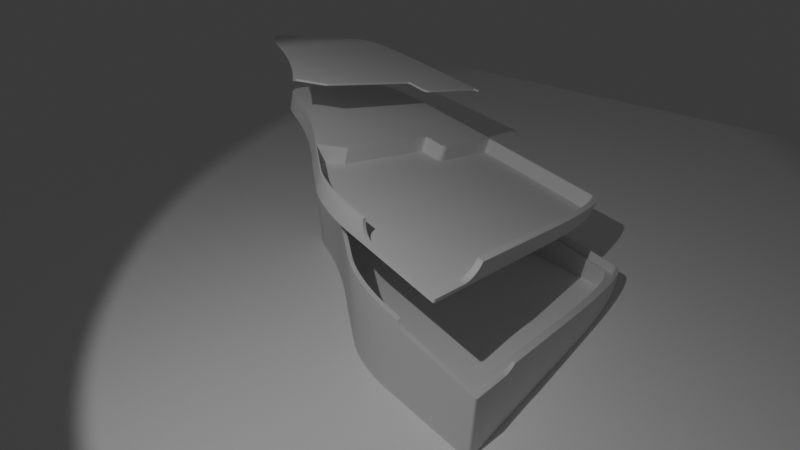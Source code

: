 # Source: case_viz.blend  (saved by Blender 4.3.34; exported with 4.5.12 LTS)
import bpy
from mathutils import Matrix  # noqa: F401  (used for matrix-valued properties, if any)

bpy.ops.wm.read_factory_settings(use_empty=True)
scene = bpy.context.scene
scene.name = 'Scene'

# ---- collections
col_collection = bpy.data.collections.new('Collection'); scene.collection.children.link(col_collection)

# ---- materials (node trees are filled in below, after node groups)
mat_material_007 = bpy.data.materials.new('Material.007')

# ---- material node trees
mat_material_007.use_nodes = True; mat_material_007.node_tree.nodes.clear()
_N = mat_material_007.node_tree.nodes; _L = mat_material_007.node_tree.links
n0 = _N.new('ShaderNodeBsdfPrincipled'); n0.name = 'Principled BSDF'; n0.location = (10, 300)
n0.inputs[0].default_value = (1.0, 1.0, 1.0, 1.0)
n1 = _N.new('ShaderNodeOutputMaterial'); n1.name = 'Material Output'; n1.location = (300, 300)
_L.new(n0.outputs[0], n1.inputs[0])
n1.is_active_output = True

# ---- world
world_world = bpy.data.worlds.new('World'); scene.world = world_world
world_world.use_nodes = True; world_world.node_tree.nodes.clear()
_N = world_world.node_tree.nodes; _L = world_world.node_tree.links
n0 = _N.new('ShaderNodeOutputWorld'); n0.name = 'World Output'; n0.location = (300, 300)
n1 = _N.new('ShaderNodeBackground'); n1.name = 'Background'; n1.location = (10, 300)
n1.inputs[0].default_value = (0.05088, 0.05088, 0.05088, 1.0)
_L.new(n1.outputs[0], n0.inputs[0])
n0.is_active_output = True
world_world.color = (0.05088, 0.05088, 0.05088)
world_world.sun_shadow_jitter_overblur = 0.0

# ---- cameras
cam_camera = bpy.data.cameras.new('Camera')
cam_camera.clip_start = 100.0
cam_camera.lens = 30.0
cam_camera.sensor_width = 50.0
cam_camera.ortho_scale = 7.314
cam_camera.show_limits = True
cam_camera.dof.use_dof = True

# ---- lights
light_light = bpy.data.lights.new('Light', 'SPOT')
light_light.energy = 5e+05
light_light.shadow_soft_size = 1.0
light_light.spot_size = 1.309

# ---- meshes
me_choc_stand = bpy.data.meshes.new('choc_stand')
me_choc_stand.from_pydata([(13.42, -41.67, 44.82), (15.61, -40.96, 45.18), (13.45, -40.96, 45.56), (15.48, -41.67, 44.46), (13.46, -40.35, 46.38), (15.86, -40.01, 46.59), (13.47, -40.01, 47.01), (15.75, -40.35, 45.98), (13.4, -42.46, 44.18), (15.28, -43.33, 43.31), (15.37, -42.46, 43.83), (13.37, -43.33, 43.64), (13.34, -44.26, 43.22), (15.15, -45.23, 42.6), (15.2, -44.26, 42.89), (13.31, -45.23, 42.92), (12.28, -79.1, 37.04), (14.2, -76.36, 37.19), (15.16, -78.22, 36.69), (30.65, -80.1, 33.62), (30.7, -78.22, 33.95), (13.3, -80.1, 36.68), (15.15, -78.22, 36.69), (14.98, -78.21, 36.72), (14.39, -77.88, 36.88), (14.3, -77.74, 36.92), (14.22, -77.59, 36.97), (14.18, -77.43, 37.0), (14.8, -78.16, 36.76), (14.8, -78.16, 36.76), (14.65, -78.09, 36.8), (14.51, -78.0, 36.84), (14.51, -77.99, 36.84), (14.39, -77.88, 36.88), (14.29, -77.74, 36.93), (14.23, -77.59, 36.96), (14.18, -77.43, 37.0), (14.17, -77.26, 37.03), (13.11, -80.09, 36.71), (12.94, -80.04, 36.75), (12.78, -79.97, 36.79), (12.64, -79.87, 36.84), (12.52, -79.75, 36.88), (12.4, -79.6, 36.93), (12.5, -79.73, 36.88), (12.33, -79.44, 36.97), (12.29, -79.28, 37.0), (34.64, -80.1, 34.2), (35.6, -78.54, 34.92), (34.69, -78.44, 34.49), (35.56, -80.1, 34.65), (36.41, -80.1, 35.22), (36.99, -78.76, 35.92), (36.45, -78.67, 35.47), (36.95, -80.1, 35.69), (31.66, -80.1, 33.57), (31.72, -78.25, 33.89), (32.73, -78.29, 33.97), (33.67, -80.1, 33.86), (33.73, -78.36, 34.17), (32.68, -80.1, 33.65), (152.7, 40.46, 0.0), (155.6, 40.73, 0.0), (155.6, 36.73, 0.0), (152.7, 36.66, 0.0), (155.6, 32.54, 0.0), (152.7, 44.08, 0.0), (152.6, 28.47, 0.0), (155.5, 28.14, 0.0), (152.6, 24.08, 0.0), (155.5, 23.53, 0.0), (152.5, 19.48, 0.0), (155.4, 18.7, 0.0), (155.6, 44.53, 0.0), (152.5, 14.68, 0.0), (155.4, 13.66, 0.0), (152.7, 47.52, 0.0), (152.4, 9.658, 0.0), (155.3, 8.386, 0.0), (152.7, 32.66, 0.0), (152.3, 4.422, 0.0), (155.2, 2.888, 0.0), (152.3, -1.037, 0.0), (155.1, -2.843, 0.0), (155.6, 48.15, 0.0), (152.6, 50.79, 0.0), (152.5, 53.88, 0.0), (155.5, 51.57, 0.0), (155.4, 54.82, 0.0), (152.5, 56.8, 0.0), (155.4, 57.89, 0.0), (152.3, 59.57, 0.0), (152.2, 62.17, 0.0), (155.2, 60.79, 0.0), (155.1, 63.52, 0.0), (150.2, -68.93, 0.0), (153.0, -74.13, 0.0), (152.0, 64.62, 0.0), (149.3, -69.95, 0.0), (152.0, -75.2, 0.0), (149.3, -76.21, 0.0), (146.7, -70.91, 0.0), (145.0, -77.15, 0.0), (142.6, -71.8, 0.0), (139.3, -77.98, 0.0), (137.2, -72.6, 0.0), (132.4, -78.7, 0.0), (130.6, -73.28, 0.0), (124.4, -79.29, 0.0), (122.9, -73.84, 0.0), (115.4, -79.73, 0.0), (114.4, -74.26, 0.0), (105.7, -80.01, 0.0), (105.2, -74.53, 0.0), (95.36, -80.1, 0.0), (95.32, -74.62, 0.0), (17.17, -74.62, 0.0), (18.4, -20.19, 0.0), (14.59, -22.96, 0.0), (15.32, -19.01, 0.0), (14.05, -27.17, 0.0), (17.58, -28.44, 0.0), (13.73, -31.62, 0.0), (13.3, -80.1, 0.0), (16.99, -74.6, 0.0), (16.83, -74.56, 0.0), (16.67, -74.49, 0.0), (12.28, -79.1, 0.0), (16.54, -74.4, 0.0), (16.42, -74.28, 0.0), (16.41, -74.27, 0.0), (16.31, -74.14, 0.0), (16.25, -73.99, 0.0), (16.2, -73.83, 0.0), (16.19, -73.66, 0.0), (13.11, -80.09, 0.0), (12.94, -80.04, 0.0), (12.78, -79.97, 0.0), (12.64, -79.87, 0.0), (12.52, -79.75, 0.0), (12.4, -79.6, 0.0), (12.5, -79.73, 0.0), (12.33, -79.44, 0.0), (12.29, -79.28, 0.0), (154.9, 66.1, 0.0), (151.9, 66.92, 0.0), (154.7, 68.52, 0.0), (151.6, 69.08, 0.0), (154.5, 70.78, 0.0), (151.4, 71.1, 0.0), (154.2, 72.9, 0.0), (151.1, 72.99, 0.0), (154.0, 74.88, 0.0), (150.8, 74.74, 0.0), (153.6, 76.73, 0.0), (150.5, 76.37, 0.0), (153.3, 78.44, 0.0), (150.1, 77.88, 0.0), (152.9, 80.02, 0.0), (149.7, 79.28, 0.0), (152.5, 81.49, 0.0), (149.3, 80.56, 0.0), (152.0, 82.83, 0.0), (148.8, 81.73, 0.0), (151.5, 84.06, 0.0), (148.2, 82.81, 0.0), (150.9, 85.19, 0.0), (147.7, 83.78, 0.0), (150.3, 86.22, 0.0), (147.1, 84.66, 0.0), (149.7, 87.14, 0.0), (146.4, 85.46, 0.0), (149.0, 87.98, 0.0), (149.0, 87.99, 0.0), (146.4, 85.48, 0.0), (148.2, 88.74, 0.0), (145.7, 86.19, 0.0), (147.5, 89.4, 0.0), (144.9, 86.82, 0.0), (146.6, 89.99, 0.0), (144.1, 87.38, 0.0), (145.7, 90.5, 0.0), (143.3, 87.86, 0.0), (144.8, 90.95, 0.0), (143.8, 91.33, 0.0), (142.4, 88.29, 0.0), (142.7, 91.65, 0.0), (141.4, 88.65, 0.0), (141.6, 91.92, 0.0), (140.4, 88.96, 0.0), (140.4, 92.14, 0.0), (139.4, 89.21, 0.0), (139.2, 92.32, 0.0), (138.3, 89.42, 0.0), (137.9, 92.45, 0.0), (137.1, 89.59, 0.0), (136.5, 92.56, 0.0), (135.8, 89.72, 0.0), (135.1, 92.63, 0.0), (134.5, 89.82, 0.0), (133.6, 92.68, 0.0), (133.2, 89.89, 0.0), (132.1, 92.71, 0.0), (131.8, 89.94, 0.0), (130.4, 92.72, 0.0), (130.3, 89.97, 0.0), (128.7, 92.73, 0.0), (128.7, 89.98, 0.0), (127.1, 89.99, 0.0), (127.0, 92.73, 0.0), (125.4, 89.99, 0.0), (121.7, 92.73, 0.0), (120.4, 89.99, 0.0), (116.8, 92.73, 0.0), (115.7, 89.98, 0.0), (112.2, 92.71, 0.0), (111.3, 89.97, 0.0), (107.9, 92.69, 0.0), (107.2, 89.95, 0.0), (103.9, 92.65, 0.0), (103.4, 89.91, 0.0), (100.1, 92.6, 0.0), (99.88, 89.86, 0.0), (96.7, 92.52, 0.0), (96.6, 89.79, 0.0), (93.51, 92.41, 0.0), (93.56, 89.69, 0.0), (90.76, 89.56, 0.0), (90.57, 92.28, 0.0), (88.18, 89.4, 0.0), (87.86, 92.11, 0.0), (85.82, 89.2, 0.0), (85.38, 91.91, 0.0), (83.65, 88.97, 0.0), (83.11, 91.66, 0.0), (81.68, 88.7, 0.0), (81.04, 91.38, 0.0), (79.88, 88.37, 0.0), (79.15, 91.04, 0.0), (78.25, 88.0, 0.0), (77.44, 90.65, 0.0), (76.77, 87.58, 0.0), (75.89, 90.2, 0.0), (74.48, 89.7, 0.0), (75.44, 87.1, 0.0), (73.22, 89.13, 0.0), (74.24, 86.56, 0.0), (72.08, 88.5, 0.0), (73.15, 85.96, 0.0), (71.06, 87.79, 0.0), (72.18, 85.28, 0.0), (70.13, 87.02, 0.0), (71.3, 84.54, 0.0), (69.3, 86.16, 0.0), (70.5, 83.73, 0.0), (68.54, 85.22, 0.0), (69.78, 82.84, 0.0), (67.21, 83.09, 0.0), (69.12, 81.86, 0.0), (66.6, 81.88, 0.0), (68.51, 80.8, 0.0), (66.03, 80.58, 0.0), (67.93, 79.66, 0.0), (67.85, 84.2, 0.0), (65.47, 79.18, 0.0), (67.39, 78.42, 0.0), (66.86, 77.08, 0.0), (64.92, 77.68, 0.0), (66.33, 75.65, 0.0), (64.35, 76.07, 0.0), (65.79, 74.12, 0.0), (63.77, 74.35, 0.0), (65.24, 72.48, 0.0), (63.15, 72.51, 0.0), (64.65, 70.73, 0.0), (62.49, 70.55, 0.0), (64.02, 68.87, 0.0), (61.77, 68.48, 0.0), (63.33, 66.89, 0.0), (60.98, 66.27, 0.0), (62.58, 64.79, 0.0), (60.11, 63.94, 0.0), (61.75, 62.57, 0.0), (59.15, 61.47, 0.0), (60.83, 60.22, 0.0), (58.08, 58.87, 0.0), (59.81, 57.74, 0.0), (56.89, 56.12, 0.0), (58.68, 55.12, 0.0), (55.57, 53.24, 0.0), (57.42, 52.37, 0.0), (56.03, 49.48, 0.0), (54.1, 50.2, 0.0), (54.49, 46.44, 0.0), (52.49, 47.01, 0.0), (52.79, 43.26, 0.0), (50.7, 43.67, 0.0), (50.92, 39.92, 0.0), (48.74, 40.16, 0.0), (48.86, 36.43, 0.0), (46.58, 36.5, 0.0), (46.62, 32.78, 0.0), (44.22, 32.66, 0.0), (44.16, 28.97, 0.0), (41.65, 28.66, 0.0), (41.49, 24.99, 0.0), (38.84, 24.48, 0.0), (38.59, 20.84, 0.0), (35.8, 20.13, 0.0), (25.07, -0.08836, 0.0), (21.6, -1.848, 0.0), (24.03, -1.98, 0.0), (22.96, -4.23, 0.0), (20.5, -3.835, 0.0), (21.9, -6.817, 0.0), (19.38, -6.196, 0.0), (20.88, -9.726, 0.0), (17.19, -11.97, 0.0), (19.93, -12.94, 0.0), (16.2, -15.34, 0.0), (19.09, -16.43, 0.0), (18.26, -8.913, 0.0), (17.88, -24.2, 0.0), (79.15, 91.04, 58.89), (77.44, 90.65, 59.12), (75.89, 90.2, 59.32), (74.48, 89.7, 59.47), (73.22, 89.13, 59.59), (72.08, 88.5, 59.68), (71.06, 87.79, 59.74), (70.13, 87.02, 59.76), (69.3, 86.16, 59.75), (68.54, 85.22, 59.72), (67.85, 84.2, 59.66), (67.21, 83.09, 59.57), (66.6, 81.88, 59.46), (66.03, 80.58, 59.33), (65.47, 79.18, 59.18), (64.92, 77.68, 59.01), (64.35, 76.07, 58.82), (63.77, 74.35, 58.61), (63.15, 72.51, 58.39), (62.49, 70.55, 58.16), (61.77, 68.48, 57.91), (60.98, 66.27, 57.66), (60.11, 63.94, 57.39), (59.15, 61.47, 57.12), (58.08, 58.87, 56.85), (56.89, 56.12, 56.56), (55.57, 53.24, 56.28), (54.1, 50.2, 55.99), (52.49, 47.01, 55.71), (50.7, 43.67, 55.42), (48.74, 40.16, 55.14), (46.58, 36.5, 54.87), (44.22, 32.66, 54.6), (41.65, 28.66, 54.33), (38.84, 24.48, 54.08), (35.8, 20.13, 53.84), (21.6, -1.848, 52.41), (20.5, -3.835, 52.24), (19.38, -6.196, 52.02), (18.26, -8.913, 51.73), (17.19, -11.97, 51.37), (16.2, -15.34, 50.94), (15.32, -19.01, 50.44), (14.59, -22.96, 49.86), (14.05, -27.17, 49.2), (13.73, -31.62, 48.46), (68.74, -80.1, 30.08), (95.36, -80.1, 25.39), (105.7, -80.01, 23.59), (115.4, -79.73, 21.92), (124.4, -79.29, 20.42), (132.4, -78.7, 19.11), (139.3, -77.98, 18.02), (145.0, -77.15, 17.16), (149.3, -76.21, 16.58), (152.0, -75.2, 16.28), (153.0, -74.13, 16.3), (155.1, -2.843, 28.68), (155.2, 2.888, 29.69), (155.2, 3.833, 29.86), (155.3, 8.386, 30.66), (155.4, 13.66, 31.59), (155.4, 18.7, 32.48), (155.5, 23.53, 33.34), (155.5, 28.14, 34.16), (155.6, 32.54, 34.94), (155.6, 36.73, 35.69), (155.6, 40.73, 36.4), (155.6, 44.53, 37.08), (155.6, 48.15, 37.74), (155.5, 51.57, 38.36), (155.4, 54.82, 38.95), (155.4, 57.89, 39.52), (155.2, 60.79, 40.06), (155.1, 63.52, 40.57), (154.9, 66.1, 41.06), (154.7, 68.52, 41.53), (154.5, 70.78, 41.98), (154.2, 72.9, 42.4), (154.0, 74.88, 42.81), (153.6, 76.73, 43.19), (153.3, 78.44, 43.56), (152.9, 80.02, 43.91), (152.5, 81.49, 44.25), (152.0, 82.83, 44.58), (151.5, 84.06, 44.89), (150.9, 85.19, 45.19), (150.3, 86.22, 45.48), (149.7, 87.14, 45.76), (149.0, 87.98, 46.03), (149.0, 87.99, 46.03), (148.2, 88.74, 46.3), (147.5, 89.4, 46.55), (146.6, 89.99, 46.81), (145.7, 90.5, 47.05), (144.8, 90.95, 47.3), (143.8, 91.33, 47.54), (142.7, 91.65, 47.79), (141.6, 91.92, 48.03), (140.4, 92.14, 48.28), (139.2, 92.32, 48.53), (137.9, 92.45, 48.78), (136.5, 92.56, 49.04), (135.1, 92.63, 49.3), (133.6, 92.68, 49.58), (132.1, 92.71, 49.86), (130.4, 92.72, 50.15), (128.7, 92.73, 50.45), (127.0, 92.73, 50.76), (121.7, 92.73, 51.69), (116.8, 92.73, 52.56), (112.2, 92.71, 53.37), (107.9, 92.69, 54.12), (103.9, 92.65, 54.82), (100.1, 92.6, 55.47), (96.7, 92.52, 56.06), (93.51, 92.41, 56.6), (90.57, 92.28, 57.1), (87.86, 92.11, 57.55), (85.38, 91.91, 57.95), (83.11, 91.66, 58.3), (81.04, 91.38, 58.62), (78.25, 88.0, 53.35), (78.71, 88.11, 53.29), (78.4, 88.04, 53.33), (79.88, 88.37, 53.13), (76.77, 87.58, 53.53), (76.62, 87.52, 53.55), (76.16, 87.36, 53.6), (75.44, 87.1, 53.68), (74.42, 86.64, 53.78), (74.24, 86.56, 53.8), (73.53, 86.17, 53.85), (73.15, 85.96, 53.88), (72.18, 85.28, 53.93), (71.3, 84.54, 53.96), (70.5, 83.73, 53.95), (70.47, 83.69, 53.95), (69.78, 82.84, 53.92), (69.29, 82.11, 53.87), (69.12, 81.86, 53.86), (68.99, 81.65, 53.84), (68.51, 80.8, 53.78), (68.23, 80.26, 53.73), (68.08, 79.96, 53.7), (67.93, 79.66, 53.67), (67.44, 78.53, 53.56), (67.39, 78.42, 53.55), (67.34, 78.3, 53.54), (66.86, 77.08, 53.4), (66.75, 76.8, 53.37), (66.68, 76.61, 53.35), (66.33, 75.65, 53.24), (66.11, 75.02, 53.17), (66.05, 74.84, 53.15), (65.79, 74.12, 53.06), (65.47, 73.16, 52.95), (65.41, 72.99, 52.93), (65.24, 72.48, 52.86), (64.8, 71.2, 52.71), (64.75, 71.04, 52.69), (64.65, 70.73, 52.65), (64.11, 69.13, 52.46), (64.06, 68.98, 52.45), (64.02, 68.87, 52.43), (63.35, 66.95, 52.21), (63.33, 66.89, 52.2), (63.3, 66.81, 52.19), (62.58, 64.79, 51.96), (62.53, 64.65, 51.94), (62.48, 64.51, 51.92), (61.75, 62.57, 51.7), (61.62, 62.22, 51.67), (61.56, 62.09, 51.65), (61.04, 60.76, 51.5), (60.83, 60.22, 51.45), (60.02, 58.23, 51.23), (60.0, 58.19, 51.23), (59.81, 57.74, 51.18), (58.85, 55.53, 50.95), (58.83, 55.48, 50.95), (58.68, 55.12, 50.91), (57.56, 52.68, 50.67), (57.54, 52.64, 50.67), (57.42, 52.37, 50.64), (56.13, 49.69, 50.39), (56.11, 49.64, 50.39), (56.03, 49.48, 50.37), (54.54, 46.55, 50.11), (54.52, 46.5, 50.1), (54.49, 46.44, 50.1), (52.79, 43.26, 49.83), (52.79, 43.26, 49.83), (52.76, 43.21, 49.82), (50.92, 39.92, 49.56), (50.85, 39.82, 49.55), (50.82, 39.76, 49.55), (48.86, 36.43, 49.3), (48.73, 36.21, 49.28), (48.7, 36.16, 49.28), (48.66, 36.11, 49.27), (46.62, 32.78, 49.04), (46.37, 32.39, 49.01), (46.33, 32.34, 49.01), (44.16, 28.97, 48.79), (44.16, 28.97, 53.94), (46.14, 32.04, 54.09), (46.5, 32.61, 54.18), (46.02, 31.85, 54.06), (44.16, 28.97, 53.87), (43.82, 28.46, 48.76), (41.49, 24.99, 48.55), (43.6, 28.13, 53.73), (43.48, 27.95, 53.7), (41.49, 24.99, 53.7), (41.49, 24.99, 53.52), (41.09, 24.41, 48.52), (38.59, 20.84, 48.32), (40.84, 24.06, 53.38), (40.71, 23.87, 53.35), (38.59, 20.84, 53.47), (38.59, 20.84, 53.18), (38.16, 20.17, 48.27), (37.59, 19.28, 48.22), (25.07, -0.08836, 46.95), (37.9, 19.77, 53.31), (37.76, 19.55, 53.33), (25.07, -0.08836, 52.11), (25.07, -0.08836, 52.06), (24.03, -1.98, 46.8), (24.98, -0.2428, 52.1), (23.94, -2.159, 46.78), (22.96, -4.23, 46.58), (21.9, -6.817, 46.31), (20.88, -9.726, 45.97), (19.93, -12.94, 45.56), (19.27, -15.67, 45.19), (19.09, -16.43, 45.08), (18.56, -19.3, 44.66), (18.4, -20.19, 44.53), (18.01, -23.2, 44.06), (17.88, -24.2, 43.9), (17.66, -27.33, 43.38), (17.58, -28.44, 43.2), (17.48, -31.66, 42.64), (16.19, -73.66, 35.35), (16.2, -73.83, 35.31), (16.25, -73.99, 35.28), (16.31, -74.14, 35.24), (16.41, -74.27, 35.2), (16.42, -74.28, 35.19), (16.54, -74.4, 35.15), (16.67, -74.49, 35.11), (16.83, -74.56, 35.07), (16.99, -74.6, 35.04), (17.17, -74.62, 35.0), (90.3, -74.62, 22.11), (90.7, -74.62, 22.04), (91.04, -74.62, 21.98), (91.33, -74.62, 21.93), (92.25, -74.62, 21.76), (93.39, -74.62, 21.56), (95.32, -74.62, 21.22), (89.82, -74.62, 22.19), (105.2, -74.53, 19.5), (97.88, -74.59, 20.77), (107.6, -74.46, 19.09), (114.4, -74.26, 17.92), (122.9, -73.84, 16.49), (116.7, -74.15, 17.53), (125.1, -73.68, 16.13), (130.6, -73.28, 15.24), (137.2, -72.6, 14.2), (132.7, -73.06, 14.91), (139.2, -72.3, 13.9), (142.6, -71.8, 13.39), (146.7, -70.91, 12.83), (149.3, -69.95, 12.55), (150.2, -68.93, 12.57), (152.2, -1.55, 24.27), (152.3, -1.037, 24.36), (152.2, -1.623, 24.25), (152.2, -1.696, 24.24), (152.2, -1.77, 24.23), (152.2, -4.455, 23.76), (152.1, -4.966, 23.67), (152.1, -5.697, 23.55), (152.1, -6.798, 23.36), (152.0, -8.587, 23.05), (151.9, -11.81, 22.49), (152.3, 4.052, 25.25), (152.3, 4.422, 25.32), (152.3, 3.981, 25.24), (152.4, 9.358, 26.19), (152.4, 9.658, 26.24), (152.5, 14.51, 27.1), (152.5, 14.68, 27.13), (152.5, 14.44, 27.09), (152.5, 19.44, 27.97), (152.5, 19.48, 27.98), (152.5, 19.38, 27.96), (152.6, 24.08, 28.79), (152.6, 24.16, 28.81), (152.6, 28.47, 29.57), (152.6, 24.09, 28.8), (152.6, 28.66, 29.61), (152.7, 32.66, 30.32), (152.6, 28.6, 29.6), (152.7, 32.96, 30.37), (152.7, 36.66, 31.03), (152.7, 32.9, 30.36), (152.7, 37.06, 31.1), (152.7, 40.46, 31.71), (152.7, 37.01, 31.09), (152.7, 40.96, 31.8), (152.7, 44.08, 32.36), (152.7, 40.91, 31.79), (152.7, 46.13, 32.73), (152.7, 47.52, 32.98), (152.7, 44.67, 32.47), (152.7, 44.63, 32.46), (152.6, 49.72, 33.38), (152.6, 50.79, 33.57), (152.6, 49.55, 33.35), (152.6, 53.16, 34.01), (152.5, 53.88, 34.14), (152.6, 52.96, 33.97), (152.5, 56.22, 34.57), (152.5, 56.8, 34.68), (152.4, 59.36, 35.15), (152.3, 59.57, 35.19), (152.4, 59.11, 35.11), (152.2, 62.08, 35.67), (152.2, 62.17, 35.68), (152.0, 64.62, 36.15), (152.0, 64.97, 36.22), (151.9, 66.92, 36.6), (152.0, 64.64, 36.15), (151.8, 67.37, 36.68), (151.6, 69.08, 37.02), (151.6, 69.76, 37.15), (151.4, 71.1, 37.42), (151.6, 69.63, 37.13), (151.3, 72.01, 37.61), (151.1, 72.99, 37.81), (151.3, 71.87, 37.58), (150.9, 74.13, 38.05), (150.8, 74.74, 38.18), (151.0, 73.98, 38.02), (150.5, 76.14, 38.48), (150.5, 76.37, 38.53), (150.6, 75.97, 38.44), (150.1, 77.84, 38.86), (150.1, 77.88, 38.87), (150.0, 78.26, 38.95), (149.7, 79.28, 39.19), (150.1, 78.04, 38.9), (149.4, 80.13, 39.39), (149.3, 80.56, 39.5), (149.5, 79.87, 39.33), (148.8, 81.64, 39.77), (148.8, 81.73, 39.79), (148.6, 81.99, 39.86), (148.2, 82.81, 40.08), (147.9, 83.47, 40.26), (147.7, 83.78, 40.35), (147.5, 84.01, 40.42), (147.1, 84.66, 40.62), (146.4, 85.46, 40.88), (146.4, 85.48, 40.88), (146.0, 85.89, 41.03), (145.7, 86.19, 41.13), (144.9, 86.82, 41.38), (144.1, 87.38, 41.62), (144.1, 87.39, 41.63), (143.3, 87.86, 41.86), (143.0, 87.99, 41.93), (142.4, 88.29, 42.09), (141.6, 88.6, 42.29), (141.4, 88.65, 42.32), (141.1, 88.75, 42.4), (140.4, 88.96, 42.56), (139.4, 89.21, 42.79), (139.8, 89.11, 42.7), (139.5, 89.19, 42.77), (138.3, 89.42, 43.02), (137.9, 89.47, 43.1), (137.1, 89.59, 43.26), (138.1, 89.44, 43.04), (136.5, 89.65, 43.36), (135.8, 89.72, 43.5), (134.9, 89.79, 43.67), (134.5, 89.82, 43.75), (135.2, 89.77, 43.63), (133.2, 89.89, 44.0), (133.5, 89.87, 43.94), (133.3, 89.88, 43.98), (131.8, 89.94, 44.26), (131.8, 89.94, 44.26), (131.6, 89.94, 44.29), (130.3, 89.97, 44.53), (129.9, 89.97, 44.6), (130.0, 89.97, 44.57), (128.7, 89.98, 44.8), (127.9, 89.98, 44.94), (127.1, 89.99, 45.09), (128.1, 89.98, 44.92), (128.2, 89.98, 44.89), (125.4, 89.99, 45.39), (122.8, 89.99, 45.85), (123.1, 89.99, 45.8), (122.9, 89.99, 45.83), (120.4, 89.99, 46.27), (117.9, 89.98, 46.71), (115.7, 89.98, 47.1), (118.0, 89.98, 46.69), (118.2, 89.98, 46.66), (113.4, 89.98, 47.5), (111.3, 89.97, 47.87), (113.6, 89.98, 47.48), (109.2, 89.96, 48.24), (107.2, 89.95, 48.59), (109.4, 89.96, 48.21), (105.0, 89.93, 48.97), (103.4, 89.91, 49.25), (101.3, 89.88, 49.62), (101.1, 89.88, 49.65), (99.88, 89.86, 49.87), (97.68, 89.81, 50.25), (97.52, 89.81, 50.27), (96.6, 89.79, 50.43), (94.32, 89.71, 50.82), (94.16, 89.71, 50.85), (93.56, 89.69, 50.95), (90.76, 89.56, 51.42), (91.22, 89.58, 51.34), (91.04, 89.57, 51.37), (88.34, 89.41, 51.82), (88.18, 89.4, 51.85), (88.16, 89.4, 51.85), (85.82, 89.2, 52.23), (85.47, 89.17, 52.28), (83.65, 88.97, 52.57), (85.67, 89.19, 52.25), (83.19, 88.91, 52.64), (82.96, 88.87, 52.67), (81.68, 88.7, 52.87), (80.62, 88.51, 53.02), (80.88, 88.55, 52.98), (154.9, 3.523, 29.86), (154.9, 2.651, 29.7), (154.9, 2.37, 29.65), (154.8, -2.972, 28.71), (154.7, -6.468, 28.1), (152.7, -72.9, 16.57), (152.6, -72.95, 16.57), (151.7, -73.95, 16.55), (151.6, -74.0, 16.56), (149.1, -74.95, 16.84), (148.9, -74.99, 16.87), (144.9, -75.86, 17.42), (144.6, -75.9, 17.46), (139.3, -76.68, 18.25), (139.0, -76.71, 18.31), (132.5, -77.38, 19.33), (132.1, -77.41, 19.39), (124.6, -77.96, 20.61), (124.2, -77.98, 20.68), (115.8, -78.39, 22.08), (115.4, -78.41, 22.16), (106.3, -78.67, 23.71), (105.8, -78.67, 23.8), (96.19, -78.76, 25.48), (92.16, -78.76, 26.19), (70.12, -78.76, 30.08), (155.3, 43.32, 36.92), (155.3, 39.77, 36.29), (155.2, 46.87, 37.56), (155.3, 35.85, 35.59), (155.2, 50.24, 38.18), (155.3, 35.65, 35.55), (155.1, 53.59, 38.79), (155.3, 31.74, 34.85), (155.0, 56.45, 39.32), (155.2, 27.42, 34.08), (155.3, 43.5, 36.96), (155.2, 47.05, 37.6), (154.9, 59.31, 39.85), (155.2, 50.41, 38.21), (154.8, 62.13, 40.38), (155.0, 56.6, 39.34), (154.6, 64.66, 40.86), (154.9, 59.45, 39.87), (154.8, 62.0, 40.35), (154.4, 67.03, 41.32), (154.6, 64.53, 40.84), (154.2, 69.25, 41.76), (154.4, 66.91, 41.3), (153.9, 71.33, 42.17), (154.2, 69.14, 41.73), (154.0, 71.23, 42.15), (153.7, 73.27, 42.57), (153.7, 73.18, 42.55), (153.4, 75.08, 42.95), (153.0, 76.76, 43.31), (153.0, 76.68, 43.29), (152.2, 79.75, 43.99), (152.6, 78.32, 43.66), (151.8, 81.0, 44.29), (151.3, 82.22, 44.6), (151.7, 81.07, 44.31), (150.7, 83.33, 44.89), (151.2, 82.28, 44.61), (150.1, 84.34, 45.17), (150.7, 83.39, 44.91), (149.5, 85.25, 45.45), (150.1, 84.39, 45.19), (148.8, 86.08, 45.72), (149.5, 85.3, 45.46), (148.1, 86.81, 45.97), (148.1, 86.85, 45.99), (148.8, 86.12, 45.73), (147.3, 87.47, 46.23), (146.5, 88.05, 46.47), (147.3, 87.5, 46.24), (146.5, 88.08, 46.49), (145.6, 88.58, 46.73), (145.6, 88.55, 46.72), (144.7, 89.01, 46.97), (144.7, 88.99, 46.96), (143.7, 89.39, 47.21), (143.7, 89.37, 47.2), (142.7, 89.69, 47.44), (142.7, 89.7, 47.45), (141.6, 89.95, 47.68), (141.6, 89.97, 47.69), (140.5, 90.17, 47.92), (140.4, 90.18, 47.93), (139.3, 90.35, 48.17), (139.2, 90.36, 48.18), (137.9, 90.49, 48.43), (136.7, 90.59, 48.67), (136.6, 90.59, 48.68), (135.3, 90.66, 48.93), (135.2, 90.67, 48.94), (133.8, 90.71, 49.19), (133.7, 90.71, 49.21), (132.3, 90.74, 49.47), (132.2, 90.74, 49.48), (130.7, 90.76, 49.75), (130.6, 90.76, 49.77), (129.0, 90.76, 50.05), (128.9, 90.76, 50.06), (127.2, 90.76, 50.37), (122.3, 90.76, 51.23), (122.0, 90.76, 51.28), (117.4, 90.76, 52.09), (117.2, 90.76, 52.13), (112.9, 90.75, 52.88), (112.7, 90.75, 52.92), (108.5, 90.73, 53.66), (104.7, 90.69, 54.31), (104.5, 90.69, 54.35), (100.9, 90.63, 54.98), (97.51, 90.56, 55.57), (94.54, 90.46, 56.07), (94.39, 90.45, 56.1), (91.65, 90.33, 56.56), (91.5, 90.32, 56.58), (88.98, 90.17, 57.0), (88.85, 90.16, 57.02), (86.53, 89.97, 57.4), (86.41, 89.96, 57.42), (84.18, 89.72, 57.77), (82.25, 89.45, 58.06), (82.15, 89.43, 58.07), (80.39, 89.12, 58.33), (80.3, 89.1, 58.34), (78.7, 88.74, 58.56), (78.62, 88.72, 58.57), (77.17, 88.31, 58.75), (77.1, 88.29, 58.76), (75.79, 87.82, 58.9), (75.72, 87.79, 58.91), (74.54, 87.26, 59.03), (74.48, 87.23, 59.03), (73.42, 86.64, 59.11), (73.37, 86.61, 59.12), (72.41, 85.96, 59.17), (72.36, 85.92, 59.17), (71.5, 85.2, 59.19), (71.45, 85.16, 59.19), (70.68, 84.36, 59.19), (70.63, 84.32, 59.19), (69.93, 83.45, 59.16), (69.89, 83.4, 59.15), (69.24, 82.45, 59.1), (69.21, 82.4, 59.09), (68.58, 81.31, 59.01), (67.99, 80.13, 58.9), (67.46, 78.91, 58.78), (67.43, 78.85, 58.77), (66.91, 77.54, 58.63), (66.88, 77.48, 58.62), (66.34, 76.0, 58.46), (65.81, 74.5, 58.28), (65.78, 74.42, 58.27), (65.24, 72.82, 58.08), (65.21, 72.73, 58.07), (64.61, 70.93, 57.85), (63.99, 69.11, 57.64), (63.96, 69.01, 57.62), (63.29, 67.07, 57.4), (63.25, 66.97, 57.38), (62.52, 64.92, 57.15), (62.48, 64.81, 57.13), (61.67, 62.64, 56.89), (61.62, 62.52, 56.87), (60.72, 60.22, 56.62), (60.68, 60.1, 56.61), (59.68, 57.68, 56.35), (59.62, 57.55, 56.34), (58.52, 54.99, 56.07), (58.46, 54.86, 56.06), (57.23, 52.16, 55.79), (57.16, 52.02, 55.78), (55.8, 49.19, 55.51), (55.73, 49.04, 55.5), (54.22, 46.07, 55.23), (54.14, 45.92, 55.22), (52.48, 42.8, 54.96), (52.39, 42.63, 54.94), (50.56, 39.37, 54.68), (50.46, 39.2, 54.67), (48.45, 35.78, 54.41), (48.35, 35.6, 54.39), (24.54, -0.9344, 52.05), (23.84, -2.012, 51.98), (22.82, -3.864, 51.83), (21.72, -6.162, 51.61), (22.77, -3.961, 51.82), (21.67, -6.278, 51.6), (20.63, -8.81, 51.33), (20.57, -8.943, 51.32), (19.57, -11.79, 50.98), (19.52, -11.94, 50.97), (18.6, -15.08, 50.57), (18.55, -15.25, 50.55), (17.73, -18.67, 50.08), (17.69, -18.85, 50.05), (17.01, -22.53, 49.51), (16.97, -22.72, 49.48), (16.47, -26.64, 48.87), (16.44, -26.85, 48.84), (16.14, -31.0, 48.15), (16.13, -31.22, 48.11), (155.2, 27.19, 34.04), (155.2, 22.89, 33.28), (155.2, 22.66, 33.24), (155.1, 18.16, 32.44), (155.1, 17.91, 32.4), (155.1, 13.21, 31.57), (155.1, 12.95, 31.52), (155.0, 8.044, 30.66), (155.0, 7.774, 30.61), (150.9, -73.09, 11.7), (151.8, -72.03, 11.72), (148.2, -74.08, 11.99), (144.0, -74.99, 12.57), (138.5, -75.81, 13.4), (154.0, -2.104, 23.86), (131.6, -76.51, 14.48), (123.8, -77.09, 15.76), (115.0, -77.53, 17.23), (105.5, -77.8, 18.87), (95.33, -77.89, 20.63), (154.4, 44.37, 32.11), (107.6, 91.59, 48.81), (59.82, 60.97, 51.76), (69.04, 84.27, 54.31), (73.63, 88.1, 54.18), (72.51, 87.48, 54.27), (77.76, 89.59, 53.72), (79.44, 89.97, 53.49), (66.57, 79.72, 53.92), (87.99, 91.03, 52.17), (90.65, 91.19, 51.73), (63.75, 71.8, 53.0), (154.4, 47.91, 32.75), (154.3, 54.46, 33.94), (154.3, 51.28, 33.36), (116.4, 91.63, 47.28), (153.9, 63.0, 35.53), (154.1, 60.32, 35.02), (121.2, 91.63, 46.43), (128.1, 91.63, 45.21), (126.3, 91.63, 45.52), (153.6, 67.9, 36.47), (131.4, 91.61, 44.63), (129.8, 91.63, 44.92), (153.1, 72.2, 37.32), (152.5, 75.95, 38.1), (152.8, 74.14, 37.72), (132.9, 91.58, 44.36), (152.1, 77.63, 38.46), (137.1, 91.36, 43.58), (135.7, 91.46, 43.83), (151.3, 80.62, 39.14), (151.8, 79.18, 38.81), (138.4, 91.23, 43.33), (150.9, 81.94, 39.46), (140.7, 90.84, 42.84), (139.6, 91.05, 43.08), (141.8, 90.57, 42.6), (150.4, 83.15, 39.76), (149.8, 84.25, 40.06), (143.8, 89.88, 42.12), (149.2, 85.26, 40.34), (148.6, 86.17, 40.61), (144.7, 89.45, 41.88), (147.9, 86.99, 40.88), (145.6, 88.94, 41.64), (147.2, 87.72, 41.14), (146.4, 88.37, 41.39), (142.8, 90.26, 42.36), (134.3, 91.53, 44.09), (153.3, 70.12, 36.91), (153.8, 65.53, 36.01), (154.2, 57.47, 34.5), (111.8, 91.62, 48.07), (60.77, 63.39, 52.02), (100.0, 91.5, 50.13), (103.7, 91.56, 49.5), (96.66, 91.43, 50.72), (61.62, 65.68, 52.28), (63.1, 69.88, 52.78), (64.93, 75.29, 53.42), (64.36, 73.6, 53.22), (85.56, 90.83, 52.57), (65.48, 76.87, 53.61), (83.33, 90.59, 52.92), (66.03, 78.34, 53.78), (81.29, 90.3, 53.22), (76.24, 89.15, 53.91), (67.14, 80.99, 54.05), (67.73, 82.17, 54.16), (74.87, 88.66, 54.06), (68.36, 83.26, 54.25), (69.78, 85.19, 54.34), (71.51, 86.79, 54.32), (70.6, 86.03, 54.34), (93.53, 91.32, 51.25), (62.4, 67.84, 52.53), (58.77, 58.42, 51.49), (154.4, 40.64, 31.44), (57.6, 55.72, 51.21), (154.4, 36.72, 30.74), (56.31, 52.89, 50.93), (154.4, 32.6, 30.0), (54.87, 49.91, 50.65), (154.4, 28.29, 29.23), (53.29, 46.78, 50.37), (154.3, 23.76, 28.43), (51.53, 43.5, 50.09), (154.3, 19.03, 27.59), (49.61, 40.07, 49.82), (154.2, 14.08, 26.72), (47.49, 36.47, 49.55), (154.1, 8.912, 25.81), (154.1, 3.519, 24.86), (45.18, 32.71, 49.28), (42.65, 28.78, 49.02), (39.9, 24.69, 48.77), (36.92, 20.41, 48.54), (22.99, -1.144, 47.13), (20.81, -5.409, 46.75), (21.91, -3.093, 46.97), (19.72, -8.075, 46.47), (18.67, -11.07, 46.12), (17.69, -14.38, 45.7), (16.83, -17.98, 45.2), (16.12, -21.85, 44.64), (15.58, -25.98, 43.99), (15.27, -30.35, 43.26), (14.32, -77.76, 34.94), (14.48, -77.83, 34.9), (13.84, -76.92, 35.18), (13.9, -77.26, 35.11), (13.86, -77.1, 35.14), (13.97, -77.41, 35.07), (14.06, -77.55, 35.03), (14.18, -77.66, 34.98), (14.65, -77.88, 34.86), (14.83, -77.89, 34.83)], [], [(0, 1, 2), (1, 0, 3), (4, 5, 6), (5, 4, 7), (8, 9, 10), (9, 8, 11), (12, 13, 14), (13, 12, 15), (16, 17, 15), (15, 17, 13), (18, 19, 20), (21, 18, 22), (21, 22, 23), (16, 24, 25), (16, 26, 27), (18, 21, 19), (28, 21, 23), (29, 21, 28), (30, 21, 29), (31, 21, 30), (32, 21, 31), (33, 21, 32), (24, 16, 33), (16, 25, 34), (16, 34, 35), (26, 16, 35), (16, 27, 36), (16, 36, 37), (17, 16, 37), (33, 16, 21), (21, 16, 38), (38, 16, 39), (39, 16, 40), (40, 16, 41), (41, 16, 42), (43, 42, 16), (42, 43, 44), (43, 16, 45), (45, 16, 46), (2, 7, 4), (7, 2, 1), (11, 14, 9), (14, 11, 12), (0, 10, 3), (10, 0, 8), (47, 48, 49), (48, 47, 50), (51, 52, 53), (52, 51, 54), (20, 55, 56), (55, 20, 19), (57, 58, 59), (58, 57, 60), (56, 60, 57), (60, 56, 55), (58, 49, 59), (49, 58, 47), (50, 53, 48), (53, 50, 51), (61, 62, 63), (64, 63, 65), (66, 62, 61), (67, 65, 68), (63, 64, 61), (69, 68, 70), (71, 70, 72), (62, 66, 73), (74, 72, 75), (76, 73, 66), (77, 75, 78), (65, 79, 64), (80, 78, 81), (82, 81, 83), (73, 76, 84), (85, 84, 76), (86, 87, 85), (87, 86, 88), (88, 89, 90), (91, 90, 89), (92, 93, 91), (93, 92, 94), (95, 83, 96), (90, 91, 93), (97, 94, 92), (89, 88, 86), (84, 85, 87), (65, 67, 79), (68, 69, 67), (70, 71, 69), (72, 74, 71), (75, 77, 74), (78, 80, 77), (81, 82, 80), (98, 96, 99), (83, 95, 82), (98, 99, 100), (96, 98, 95), (100, 101, 98), (102, 101, 100), (102, 103, 101), (104, 103, 102), (104, 105, 103), (106, 105, 104), (106, 107, 105), (108, 107, 106), (108, 109, 107), (110, 109, 108), (110, 111, 109), (112, 111, 110), (112, 113, 111), (114, 113, 112), (114, 115, 113), (114, 116, 115), (117, 118, 119), (120, 121, 122), (121, 120, 118), (123, 116, 114), (123, 124, 116), (123, 125, 124), (123, 126, 125), (127, 126, 123), (126, 127, 128), (128, 127, 129), (129, 127, 130), (130, 127, 131), (131, 127, 132), (132, 127, 133), (133, 127, 134), (127, 123, 135), (127, 135, 136), (127, 136, 137), (127, 137, 138), (127, 138, 139), (140, 139, 141), (139, 140, 127), (127, 140, 142), (127, 142, 143), (134, 127, 122), (94, 97, 144), (145, 144, 97), (144, 145, 146), (147, 146, 145), (146, 147, 148), (149, 148, 147), (148, 149, 150), (151, 150, 149), (150, 151, 152), (153, 152, 151), (152, 153, 154), (155, 154, 153), (154, 155, 156), (157, 156, 155), (156, 157, 158), (159, 158, 157), (158, 159, 160), (161, 160, 159), (160, 161, 162), (163, 162, 161), (162, 163, 164), (165, 164, 163), (164, 165, 166), (167, 166, 165), (166, 167, 168), (169, 168, 167), (168, 169, 170), (171, 170, 169), (170, 171, 172), (172, 171, 173), (174, 173, 171), (173, 174, 175), (176, 175, 174), (175, 176, 177), (178, 177, 176), (177, 178, 179), (180, 179, 178), (179, 180, 181), (182, 181, 180), (181, 182, 183), (183, 182, 184), (185, 184, 182), (184, 185, 186), (187, 186, 185), (186, 187, 188), (189, 188, 187), (188, 189, 190), (191, 190, 189), (191, 192, 190), (193, 192, 191), (193, 194, 192), (195, 194, 193), (195, 196, 194), (197, 196, 195), (197, 198, 196), (199, 198, 197), (199, 200, 198), (201, 200, 199), (201, 202, 200), (203, 202, 201), (203, 204, 202), (205, 204, 203), (205, 206, 204), (207, 206, 205), (208, 206, 207), (208, 209, 206), (210, 209, 208), (210, 211, 209), (212, 211, 210), (212, 213, 211), (214, 213, 212), (214, 215, 213), (216, 215, 214), (216, 217, 215), (218, 217, 216), (218, 219, 217), (220, 219, 218), (220, 221, 219), (222, 221, 220), (222, 223, 221), (224, 223, 222), (225, 224, 226), (224, 225, 223), (227, 225, 226), (227, 228, 225), (229, 228, 227), (229, 230, 228), (231, 230, 229), (231, 232, 230), (233, 232, 231), (233, 234, 232), (235, 234, 233), (235, 236, 234), (237, 236, 235), (237, 238, 236), (239, 238, 237), (239, 240, 238), (241, 240, 239), (241, 242, 240), (243, 241, 244), (241, 243, 242), (245, 244, 246), (244, 245, 243), (247, 246, 248), (249, 248, 250), (246, 247, 245), (251, 250, 252), (248, 249, 247), (253, 252, 254), (250, 251, 249), (255, 254, 256), (252, 253, 251), (257, 256, 258), (254, 255, 253), (259, 258, 260), (261, 260, 262), (256, 263, 255), (264, 262, 265), (256, 257, 263), (264, 265, 266), (258, 259, 257), (267, 266, 268), (260, 261, 259), (269, 268, 270), (262, 264, 261), (271, 270, 272), (266, 267, 264), (273, 272, 274), (268, 269, 267), (275, 274, 276), (270, 271, 269), (277, 276, 278), (272, 273, 271), (279, 278, 280), (274, 275, 273), (276, 277, 275), (281, 280, 282), (278, 279, 277), (283, 282, 284), (280, 281, 279), (285, 284, 286), (282, 283, 281), (287, 286, 288), (284, 285, 283), (289, 288, 290), (286, 287, 285), (289, 290, 291), (288, 289, 287), (292, 291, 293), (291, 292, 289), (294, 293, 295), (293, 294, 292), (296, 295, 297), (295, 296, 294), (298, 297, 299), (297, 298, 296), (300, 299, 301), (299, 300, 298), (301, 302, 300), (303, 302, 301), (303, 304, 302), (305, 304, 303), (305, 306, 304), (307, 306, 305), (307, 308, 306), (309, 308, 307), (310, 309, 311), (309, 310, 308), (312, 310, 311), (313, 312, 314), (315, 314, 316), (312, 313, 310), (317, 316, 318), (314, 315, 313), (319, 318, 320), (119, 320, 117), (316, 321, 315), (118, 117, 322), (118, 322, 121), (316, 317, 321), (318, 319, 317), (122, 121, 134), (320, 119, 319), (240, 323, 238), (323, 240, 324), (242, 324, 240), (324, 242, 325), (243, 325, 242), (325, 243, 326), (245, 326, 243), (326, 245, 327), (247, 327, 245), (327, 247, 328), (249, 328, 247), (328, 249, 329), (251, 329, 249), (329, 251, 330), (253, 330, 251), (330, 253, 331), (332, 253, 255), (253, 332, 331), (333, 255, 263), (255, 333, 332), (334, 263, 257), (263, 334, 333), (335, 257, 259), (257, 335, 334), (336, 259, 261), (259, 336, 335), (337, 261, 264), (261, 337, 336), (338, 264, 267), (264, 338, 337), (339, 267, 269), (267, 339, 338), (340, 269, 271), (269, 340, 339), (341, 271, 273), (271, 341, 340), (342, 273, 275), (273, 342, 341), (343, 275, 277), (275, 343, 342), (344, 277, 279), (277, 344, 343), (345, 279, 281), (279, 345, 344), (346, 281, 283), (281, 346, 345), (347, 283, 285), (283, 347, 346), (348, 285, 287), (285, 348, 347), (349, 287, 289), (287, 349, 348), (350, 289, 292), (289, 350, 349), (351, 292, 294), (292, 351, 350), (352, 294, 296), (294, 352, 351), (353, 296, 298), (296, 353, 352), (354, 298, 300), (298, 354, 353), (355, 300, 302), (300, 355, 354), (356, 302, 304), (302, 356, 355), (357, 304, 306), (304, 357, 356), (358, 306, 308), (306, 358, 357), (359, 308, 310), (308, 359, 358), (360, 310, 313), (310, 360, 359), (361, 313, 315), (313, 361, 360), (362, 315, 321), (315, 362, 361), (363, 321, 317), (321, 363, 362), (364, 317, 319), (317, 364, 363), (365, 319, 119), (319, 365, 364), (366, 119, 118), (119, 366, 365), (367, 118, 120), (118, 367, 366), (368, 120, 122), (120, 368, 367), (8, 368, 122), (368, 4, 6), (368, 2, 4), (368, 0, 2), (368, 8, 0), (122, 11, 8), (122, 12, 11), (122, 15, 12), (127, 15, 122), (15, 127, 16), (46, 127, 143), (127, 46, 16), (45, 143, 142), (143, 45, 46), (43, 142, 140), (142, 43, 45), (44, 140, 141), (140, 44, 43), (42, 141, 139), (141, 42, 44), (139, 41, 42), (41, 139, 138), (138, 40, 41), (40, 138, 137), (137, 39, 40), (39, 137, 136), (136, 38, 39), (38, 136, 135), (135, 21, 38), (21, 135, 123), (123, 55, 19), (55, 123, 369), (123, 19, 21), (369, 123, 114), (369, 114, 370), (51, 369, 54), (50, 369, 51), (47, 369, 50), (58, 369, 47), (60, 369, 58), (369, 60, 55), (114, 371, 370), (371, 114, 112), (112, 372, 371), (372, 112, 110), (110, 373, 372), (373, 110, 108), (108, 374, 373), (374, 108, 106), (106, 375, 374), (375, 106, 104), (104, 376, 375), (376, 104, 102), (102, 377, 376), (377, 102, 100), (100, 378, 377), (378, 100, 99), (378, 96, 379), (96, 378, 99), (379, 83, 380), (83, 379, 96), (380, 81, 381), (81, 380, 83), (382, 78, 383), (381, 78, 382), (78, 381, 81), (383, 75, 384), (75, 383, 78), (384, 72, 385), (72, 384, 75), (385, 70, 386), (70, 385, 72), (386, 68, 387), (68, 386, 70), (387, 65, 388), (65, 387, 68), (388, 63, 389), (63, 388, 65), (389, 62, 390), (62, 389, 63), (390, 73, 391), (73, 390, 62), (391, 84, 392), (84, 391, 73), (392, 87, 393), (87, 392, 84), (393, 88, 394), (88, 393, 87), (394, 90, 395), (90, 394, 88), (395, 93, 396), (93, 395, 90), (396, 94, 397), (94, 396, 93), (397, 144, 398), (144, 397, 94), (398, 146, 399), (146, 398, 144), (399, 148, 400), (148, 399, 146), (400, 150, 401), (150, 400, 148), (401, 152, 402), (152, 401, 150), (402, 154, 403), (154, 402, 152), (403, 156, 404), (156, 403, 154), (404, 158, 405), (158, 404, 156), (405, 160, 406), (160, 405, 158), (406, 162, 407), (162, 406, 160), (407, 164, 408), (164, 407, 162), (408, 166, 409), (166, 408, 164), (409, 168, 410), (168, 409, 166), (410, 170, 411), (170, 410, 168), (411, 172, 412), (172, 411, 170), (412, 173, 413), (173, 412, 172), (413, 175, 414), (175, 413, 173), (177, 414, 175), (414, 177, 415), (179, 415, 177), (415, 179, 416), (181, 416, 179), (416, 181, 417), (183, 417, 181), (417, 183, 418), (184, 418, 183), (418, 184, 419), (186, 419, 184), (419, 186, 420), (188, 420, 186), (420, 188, 421), (190, 421, 188), (421, 190, 422), (192, 422, 190), (422, 192, 423), (194, 423, 192), (423, 194, 424), (196, 424, 194), (424, 196, 425), (198, 425, 196), (425, 198, 426), (200, 426, 198), (426, 200, 427), (202, 427, 200), (427, 202, 428), (204, 428, 202), (428, 204, 429), (206, 429, 204), (429, 206, 430), (209, 430, 206), (430, 209, 431), (211, 431, 209), (431, 211, 432), (213, 432, 211), (432, 213, 433), (215, 433, 213), (433, 215, 434), (217, 434, 215), (434, 217, 435), (219, 435, 217), (435, 219, 436), (221, 436, 219), (436, 221, 437), (223, 437, 221), (437, 223, 438), (225, 438, 223), (438, 225, 439), (228, 439, 225), (439, 228, 440), (230, 440, 228), (440, 230, 441), (232, 441, 230), (441, 232, 442), (234, 442, 232), (442, 234, 443), (236, 443, 234), (443, 236, 444), (238, 444, 236), (444, 238, 323), (445, 446, 447), (239, 446, 445), (446, 239, 448), (448, 239, 237), (241, 445, 449), (445, 241, 239), (244, 450, 451), (244, 451, 452), (450, 244, 449), (449, 244, 241), (246, 453, 454), (246, 452, 453), (452, 246, 244), (248, 455, 456), (248, 454, 455), (454, 248, 246), (250, 456, 457), (456, 250, 248), (252, 457, 458), (457, 252, 250), (459, 252, 458), (252, 459, 254), (460, 254, 459), (461, 254, 460), (254, 461, 256), (462, 256, 461), (463, 256, 462), (256, 463, 258), (464, 258, 463), (465, 258, 464), (258, 465, 260), (466, 260, 465), (467, 260, 466), (468, 260, 467), (260, 468, 262), (469, 262, 468), (470, 262, 469), (262, 470, 265), (471, 265, 470), (472, 265, 471), (265, 472, 266), (473, 266, 472), (474, 266, 473), (475, 266, 474), (266, 475, 268), (476, 268, 475), (477, 268, 476), (478, 268, 477), (268, 478, 270), (479, 270, 478), (480, 270, 479), (481, 270, 480), (270, 481, 272), (482, 272, 481), (483, 272, 482), (484, 272, 483), (272, 484, 274), (485, 274, 484), (486, 274, 485), (487, 274, 486), (274, 487, 276), (488, 276, 487), (489, 276, 488), (276, 489, 278), (490, 278, 489), (491, 278, 490), (278, 491, 280), (492, 280, 491), (493, 280, 492), (494, 280, 493), (280, 494, 282), (495, 282, 494), (496, 282, 495), (497, 282, 496), (498, 282, 497), (282, 498, 284), (499, 284, 498), (500, 284, 499), (501, 284, 500), (284, 501, 286), (502, 286, 501), (503, 286, 502), (504, 286, 503), (286, 504, 288), (505, 288, 504), (506, 288, 505), (507, 288, 506), (288, 507, 290), (508, 290, 507), (509, 290, 508), (510, 290, 509), (290, 510, 291), (511, 291, 510), (512, 291, 511), (513, 291, 512), (291, 513, 293), (514, 293, 513), (515, 293, 514), (293, 515, 295), (516, 295, 515), (517, 295, 516), (295, 517, 297), (518, 297, 517), (519, 297, 518), (520, 297, 519), (297, 520, 299), (521, 299, 520), (522, 299, 521), (523, 299, 522), (524, 299, 523), (299, 524, 301), (525, 301, 524), (526, 301, 525), (527, 301, 526), (301, 527, 303), (528, 529, 530), (529, 528, 531), (531, 528, 532), (533, 303, 527), (534, 303, 533), (303, 534, 305), (528, 535, 532), (528, 536, 535), (537, 536, 528), (536, 537, 538), (539, 305, 534), (540, 305, 539), (305, 540, 307), (537, 541, 538), (537, 542, 541), (543, 542, 537), (542, 543, 544), (545, 307, 540), (546, 307, 545), (547, 307, 546), (307, 547, 309), (543, 548, 544), (543, 549, 548), (550, 549, 543), (549, 550, 551), (552, 309, 547), (309, 552, 311), (553, 551, 550), (554, 311, 552), (555, 311, 554), (311, 555, 312), (556, 312, 555), (312, 556, 314), (557, 314, 556), (314, 557, 316), (558, 316, 557), (316, 558, 318), (559, 318, 558), (560, 318, 559), (318, 560, 320), (561, 320, 560), (562, 320, 561), (320, 562, 117), (563, 117, 562), (564, 117, 563), (117, 564, 322), (565, 322, 564), (566, 322, 565), (322, 566, 121), (567, 121, 566), (568, 121, 567), (121, 568, 134), (569, 134, 568), (134, 569, 133), (570, 133, 569), (133, 570, 132), (571, 132, 570), (132, 571, 131), (572, 131, 571), (131, 572, 130), (573, 130, 572), (130, 573, 129), (129, 574, 128), (574, 129, 573), (128, 575, 126), (575, 128, 574), (126, 576, 125), (576, 126, 575), (125, 577, 124), (577, 125, 576), (124, 578, 116), (578, 124, 577), (115, 579, 580), (115, 580, 581), (115, 581, 582), (115, 582, 583), (115, 583, 584), (115, 584, 585), (579, 115, 586), (116, 586, 115), (586, 116, 578), (115, 587, 113), (587, 115, 588), (588, 115, 585), (113, 589, 590), (113, 590, 111), (589, 113, 587), (111, 591, 109), (591, 111, 592), (592, 111, 590), (109, 593, 594), (109, 594, 107), (593, 109, 591), (107, 595, 105), (595, 107, 596), (596, 107, 594), (103, 597, 598), (105, 597, 103), (597, 105, 595), (103, 599, 101), (599, 103, 598), (101, 600, 98), (600, 101, 599), (600, 95, 98), (95, 600, 601), (82, 602, 603), (82, 604, 602), (82, 605, 604), (82, 606, 605), (82, 607, 606), (82, 608, 607), (82, 609, 608), (82, 610, 609), (82, 611, 610), (82, 612, 611), (95, 612, 82), (612, 95, 601), (80, 613, 614), (80, 615, 613), (603, 80, 82), (80, 603, 615), (77, 616, 617), (614, 77, 80), (77, 614, 616), (74, 618, 619), (74, 620, 618), (617, 74, 77), (74, 617, 620), (71, 621, 622), (71, 623, 621), (619, 71, 74), (71, 619, 623), (622, 69, 71), (69, 622, 624), (67, 625, 626), (67, 627, 625), (624, 67, 69), (67, 624, 627), (79, 628, 629), (79, 630, 628), (626, 79, 67), (79, 626, 630), (64, 631, 632), (64, 633, 631), (629, 64, 79), (64, 629, 633), (61, 634, 635), (61, 636, 634), (632, 61, 64), (61, 632, 636), (66, 637, 638), (66, 639, 637), (635, 66, 61), (66, 635, 639), (76, 640, 641), (76, 642, 640), (76, 643, 642), (638, 76, 66), (76, 638, 643), (85, 644, 645), (85, 646, 644), (641, 85, 76), (85, 641, 646), (86, 647, 648), (86, 649, 647), (645, 86, 85), (86, 645, 649), (89, 650, 651), (648, 89, 86), (89, 648, 650), (91, 652, 653), (91, 654, 652), (651, 91, 89), (91, 651, 654), (92, 655, 656), (653, 92, 91), (92, 653, 655), (656, 97, 92), (97, 656, 657), (145, 658, 659), (145, 660, 658), (657, 145, 97), (145, 657, 660), (147, 661, 662), (659, 147, 145), (147, 659, 661), (149, 663, 664), (149, 665, 663), (662, 149, 147), (149, 662, 665), (151, 666, 667), (151, 668, 666), (664, 151, 149), (151, 664, 668), (153, 669, 670), (153, 671, 669), (667, 153, 151), (153, 667, 671), (155, 672, 673), (155, 674, 672), (670, 155, 153), (155, 670, 674), (157, 675, 676), (673, 157, 155), (157, 673, 675), (159, 677, 678), (159, 679, 677), (676, 159, 157), (159, 676, 679), (161, 680, 681), (161, 682, 680), (678, 161, 159), (161, 678, 682), (163, 683, 684), (681, 163, 161), (163, 681, 683), (165, 685, 686), (684, 165, 163), (165, 684, 685), (167, 687, 688), (686, 167, 165), (167, 686, 687), (169, 689, 690), (688, 169, 167), (169, 688, 689), (690, 171, 169), (171, 690, 691), (691, 174, 171), (174, 691, 692), (176, 693, 694), (692, 176, 174), (176, 692, 693), (178, 694, 695), (694, 178, 176), (180, 695, 696), (695, 180, 178), (182, 697, 698), (182, 696, 697), (696, 182, 180), (185, 699, 700), (699, 185, 698), (698, 185, 182), (187, 701, 702), (187, 700, 701), (700, 187, 185), (189, 703, 704), (703, 189, 702), (702, 189, 187), (705, 706, 707), (191, 706, 705), (706, 191, 704), (704, 191, 189), (193, 705, 708), (705, 193, 191), (195, 709, 710), (709, 195, 711), (711, 195, 708), (708, 195, 193), (197, 712, 713), (712, 197, 710), (710, 197, 195), (199, 714, 715), (714, 199, 716), (199, 713, 716), (713, 199, 197), (717, 718, 719), (201, 718, 717), (718, 201, 715), (715, 201, 199), (203, 720, 721), (203, 717, 720), (717, 203, 201), (205, 722, 723), (722, 205, 721), (721, 205, 203), (724, 723, 725), (207, 724, 726), (207, 723, 724), (723, 207, 205), (208, 727, 728), (727, 208, 729), (729, 208, 730), (208, 726, 730), (726, 208, 207), (210, 728, 731), (728, 210, 208), (732, 733, 734), (212, 733, 732), (212, 732, 735), (733, 212, 731), (731, 212, 210), (214, 736, 737), (736, 214, 738), (738, 214, 739), (214, 735, 739), (735, 214, 212), (216, 740, 741), (740, 216, 742), (216, 737, 742), (737, 216, 214), (218, 743, 744), (743, 218, 745), (218, 741, 745), (741, 218, 216), (220, 746, 747), (220, 744, 746), (744, 220, 218), (222, 748, 749), (222, 749, 750), (748, 222, 747), (747, 222, 220), (224, 751, 752), (224, 752, 753), (751, 224, 750), (750, 224, 222), (226, 754, 755), (226, 755, 756), (754, 226, 753), (753, 226, 224), (757, 758, 759), (227, 758, 757), (758, 227, 756), (756, 227, 226), (229, 760, 761), (760, 229, 757), (757, 229, 227), (231, 762, 763), (762, 231, 761), (761, 231, 229), (233, 764, 765), (764, 233, 766), (233, 763, 766), (763, 233, 231), (235, 767, 768), (235, 768, 769), (767, 235, 765), (765, 235, 233), (237, 770, 448), (770, 237, 771), (771, 237, 769), (769, 237, 235), (772, 381, 382), (381, 772, 773), (381, 773, 774), (381, 774, 380), (775, 380, 774), (776, 380, 775), (776, 379, 380), (777, 379, 776), (778, 379, 777), (779, 379, 778), (379, 779, 378), (780, 378, 779), (781, 378, 780), (378, 781, 377), (782, 377, 781), (782, 376, 377), (783, 376, 782), (784, 376, 783), (784, 375, 376), (785, 375, 784), (786, 375, 785), (787, 375, 786), (787, 374, 375), (788, 374, 787), (789, 374, 788), (789, 373, 374), (790, 373, 789), (791, 373, 790), (791, 372, 373), (792, 372, 791), (793, 372, 792), (371, 793, 794), (793, 371, 372), (795, 371, 794), (795, 370, 371), (796, 370, 795), (369, 796, 797), (796, 369, 370), (798, 390, 391), (390, 799, 389), (800, 391, 392), (801, 389, 799), (802, 392, 393), (803, 389, 801), (389, 803, 388), (804, 393, 394), (805, 388, 803), (806, 394, 395), (388, 805, 387), (807, 387, 805), (390, 798, 799), (391, 808, 798), (391, 800, 808), (392, 809, 800), (810, 395, 396), (392, 802, 809), (393, 811, 802), (393, 804, 811), (812, 396, 397), (394, 806, 804), (395, 813, 806), (814, 397, 398), (395, 810, 813), (396, 815, 810), (396, 816, 815), (396, 812, 816), (817, 398, 399), (397, 818, 812), (397, 814, 818), (819, 399, 400), (398, 820, 814), (398, 817, 820), (821, 400, 401), (399, 822, 817), (399, 819, 822), (400, 823, 819), (824, 401, 402), (400, 821, 823), (401, 825, 821), (401, 824, 825), (826, 402, 403), (402, 826, 824), (827, 403, 404), (403, 828, 826), (403, 827, 828), (829, 404, 405), (404, 830, 827), (831, 405, 406), (404, 829, 830), (832, 406, 407), (405, 831, 829), (406, 833, 831), (834, 407, 408), (406, 832, 833), (407, 835, 832), (836, 408, 409), (407, 834, 835), (408, 837, 834), (838, 409, 410), (408, 836, 837), (409, 839, 836), (840, 410, 411), (409, 838, 839), (410, 841, 838), (842, 411, 412), (843, 412, 413), (410, 840, 841), (411, 844, 840), (845, 413, 414), (411, 842, 844), (412, 843, 842), (846, 414, 415), (413, 845, 843), (414, 847, 845), (848, 415, 416), (414, 846, 847), (415, 848, 846), (849, 416, 417), (416, 850, 848), (416, 849, 850), (851, 417, 418), (417, 852, 849), (417, 851, 852), (853, 418, 419), (418, 854, 851), (418, 853, 854), (855, 419, 420), (419, 855, 853), (420, 856, 855), (420, 857, 856), (421, 857, 420), (421, 858, 857), (421, 859, 858), (422, 859, 421), (422, 860, 859), (422, 861, 860), (423, 861, 422), (861, 423, 862), (423, 863, 862), (424, 863, 423), (424, 864, 863), (425, 864, 424), (864, 425, 865), (425, 866, 865), (426, 866, 425), (866, 426, 867), (426, 868, 867), (427, 868, 426), (868, 427, 869), (427, 870, 869), (428, 870, 427), (870, 428, 871), (428, 872, 871), (429, 872, 428), (872, 429, 873), (429, 874, 873), (430, 874, 429), (874, 430, 875), (430, 876, 875), (431, 876, 430), (431, 877, 876), (432, 877, 431), (877, 432, 878), (432, 879, 878), (433, 879, 432), (879, 433, 880), (433, 881, 880), (434, 881, 433), (881, 434, 882), (434, 883, 882), (435, 883, 434), (435, 884, 883), (436, 884, 435), (884, 436, 885), (436, 886, 885), (437, 886, 436), (437, 887, 886), (438, 887, 437), (438, 888, 887), (439, 888, 438), (888, 439, 889), (439, 890, 889), (440, 890, 439), (890, 440, 891), (440, 892, 891), (441, 892, 440), (892, 441, 893), (441, 894, 893), (442, 894, 441), (894, 442, 895), (442, 896, 895), (443, 896, 442), (443, 897, 896), (444, 897, 443), (897, 444, 898), (444, 899, 898), (323, 899, 444), (899, 323, 900), (323, 901, 900), (324, 901, 323), (901, 324, 902), (324, 903, 902), (325, 903, 324), (903, 325, 904), (325, 905, 904), (326, 905, 325), (905, 326, 906), (906, 326, 907), (327, 907, 326), (907, 327, 908), (908, 327, 909), (328, 909, 327), (909, 328, 910), (910, 328, 911), (329, 911, 328), (911, 329, 912), (330, 912, 329), (912, 330, 913), (913, 330, 914), (331, 914, 330), (914, 331, 915), (915, 331, 916), (332, 916, 331), (916, 332, 917), (917, 332, 918), (333, 918, 332), (918, 333, 919), (334, 919, 333), (919, 334, 920), (920, 334, 921), (335, 921, 334), (921, 335, 922), (336, 922, 335), (922, 336, 923), (337, 923, 336), (923, 337, 924), (924, 337, 925), (338, 925, 337), (925, 338, 926), (926, 338, 927), (339, 927, 338), (927, 339, 928), (340, 928, 339), (928, 340, 929), (929, 340, 930), (341, 930, 340), (930, 341, 931), (931, 341, 932), (342, 932, 341), (932, 342, 933), (933, 342, 934), (343, 934, 342), (934, 343, 935), (935, 343, 936), (344, 936, 343), (936, 344, 937), (937, 344, 938), (345, 938, 344), (938, 345, 939), (939, 345, 940), (346, 940, 345), (940, 346, 941), (941, 346, 942), (347, 942, 346), (942, 347, 943), (943, 347, 944), (348, 944, 347), (944, 348, 945), (945, 348, 946), (349, 946, 348), (946, 349, 947), (947, 349, 948), (350, 948, 349), (948, 350, 949), (949, 350, 950), (351, 950, 350), (950, 351, 951), (951, 351, 952), (352, 952, 351), (952, 352, 953), (953, 352, 954), (352, 955, 954), (353, 955, 352), (955, 353, 956), (353, 957, 956), (354, 957, 353), (957, 354, 958), (354, 530, 958), (355, 530, 354), (355, 528, 530), (356, 528, 355), (356, 537, 528), (357, 537, 356), (357, 543, 537), (358, 543, 357), (358, 550, 543), (359, 550, 358), (550, 359, 553), (553, 359, 959), (959, 359, 960), (960, 359, 961), (360, 962, 963), (360, 961, 359), (961, 360, 963), (361, 962, 360), (962, 361, 964), (964, 361, 965), (362, 965, 361), (965, 362, 966), (966, 362, 967), (363, 967, 362), (967, 363, 968), (968, 363, 969), (364, 969, 363), (969, 364, 970), (970, 364, 971), (365, 971, 364), (971, 365, 972), (972, 365, 973), (366, 973, 365), (973, 366, 974), (974, 366, 975), (367, 975, 366), (975, 367, 976), (976, 367, 977), (368, 977, 367), (977, 368, 978), (978, 368, 5), (5, 368, 6), (979, 387, 807), (387, 979, 386), (980, 386, 979), (981, 386, 980), (386, 981, 385), (982, 385, 981), (983, 385, 982), (385, 983, 384), (984, 384, 983), (985, 384, 984), (384, 985, 383), (986, 383, 985), (987, 383, 986), (383, 987, 382), (382, 987, 772), (52, 369, 797), (369, 52, 54), (988, 989, 990), (991, 989, 992), (990, 989, 991), (612, 989, 993), (601, 989, 612), (600, 989, 601), (599, 989, 600), (992, 599, 598), (992, 598, 597), (599, 992, 989), (595, 992, 597), (596, 992, 595), (992, 596, 994), (612, 993, 611), (611, 993, 610), (594, 994, 596), (593, 994, 594), (994, 593, 995), (610, 993, 609), (591, 995, 593), (592, 995, 591), (995, 592, 996), (609, 993, 608), (590, 996, 592), (589, 996, 590), (996, 589, 997), (608, 993, 607), (587, 997, 589), (588, 997, 587), (997, 588, 998), (642, 999, 640), (1000, 744, 743), (744, 1000, 746), (497, 496, 1001), (1002, 1003, 1004), (1005, 451, 1006), (1005, 452, 451), (452, 1005, 453), (463, 1007, 464), (1007, 463, 462), (1008, 762, 1009), (1008, 763, 762), (763, 1008, 766), (480, 479, 1010), (1011, 640, 999), (1011, 641, 640), (641, 1011, 646), (743, 745, 1000), (1012, 647, 1013), (1012, 648, 647), (648, 1012, 650), (736, 738, 1014), (1015, 655, 1016), (1015, 656, 655), (1015, 657, 656), (657, 1015, 660), (734, 733, 1017), (1018, 726, 724), (1018, 730, 726), (730, 1018, 1019), (665, 1020, 663), (1021, 717, 719), (1021, 720, 717), (720, 1021, 1022), (671, 1023, 669), (1024, 672, 1025), (1024, 673, 672), (673, 1024, 675), (714, 716, 1026), (682, 1027, 680), (1028, 705, 707), (1028, 708, 705), (1028, 711, 708), (711, 1028, 1029), (1030, 685, 1031), (1030, 686, 685), (686, 1030, 687), (702, 1032, 703), (1032, 702, 701), (1033, 694, 693), (1034, 694, 1033), (694, 1034, 695), (1034, 696, 695), (1034, 697, 696), (697, 1034, 1035), (1036, 1037, 1038), (1039, 1040, 1041), (1042, 1043, 1044), (1044, 1045, 1046), (1044, 1043, 1045), (1042, 1041, 1043), (1039, 1041, 1042), (1047, 1040, 1039), (1047, 1038, 1040), (1036, 1038, 1047), (1034, 1037, 1036), (1034, 1033, 1037), (1033, 689, 1030), (1033, 690, 689), (1033, 691, 690), (1033, 692, 691), (692, 1033, 693), (698, 1035, 699), (1035, 698, 697), (1030, 688, 687), (688, 1030, 689), (1035, 700, 699), (1035, 701, 700), (701, 1035, 1032), (1032, 704, 703), (1032, 706, 704), (706, 1032, 1028), (1031, 684, 683), (684, 1031, 685), (1031, 680, 1027), (1031, 681, 680), (681, 1031, 683), (707, 706, 1028), (1027, 677, 1024), (1027, 678, 677), (678, 1027, 682), (709, 711, 1029), (679, 1024, 677), (1029, 710, 709), (1029, 712, 710), (712, 1029, 1048), (1024, 676, 675), (676, 1024, 679), (1048, 713, 712), (1048, 716, 713), (716, 1048, 1026), (1026, 715, 714), (1026, 718, 715), (718, 1026, 1021), (674, 1025, 672), (719, 718, 1021), (1025, 669, 1023), (1025, 670, 669), (670, 1025, 674), (721, 1022, 722), (1022, 721, 720), (1023, 666, 1049), (1023, 667, 666), (667, 1023, 671), (1022, 723, 722), (1022, 725, 723), (725, 1022, 1018), (668, 1049, 666), (1049, 663, 1020), (1049, 664, 663), (664, 1049, 668), (724, 725, 1018), (729, 730, 1019), (1020, 661, 1050), (1020, 662, 661), (662, 1020, 665), (1050, 658, 1015), (1050, 659, 658), (659, 1050, 661), (727, 729, 1019), (660, 1015, 658), (1019, 728, 727), (1019, 731, 728), (1019, 733, 731), (733, 1019, 1017), (732, 734, 1017), (1016, 652, 1051), (1016, 653, 652), (653, 1016, 655), (1017, 735, 732), (1017, 739, 735), (739, 1017, 1014), (654, 1051, 652), (1051, 650, 1012), (1051, 651, 650), (651, 1051, 654), (738, 739, 1014), (649, 1013, 647), (1014, 737, 736), (1014, 742, 737), (742, 1014, 1052), (1013, 644, 1011), (1013, 645, 644), (645, 1013, 649), (740, 742, 1052), (1052, 741, 740), (1052, 745, 741), (745, 1052, 1000), (646, 1011, 644), (493, 492, 1053), (1054, 749, 1055), (1054, 750, 749), (750, 1054, 751), (1056, 752, 1054), (1056, 753, 752), (753, 1056, 754), (1057, 489, 488), (489, 1057, 490), (1009, 761, 760), (761, 1009, 762), (1010, 481, 480), (1010, 482, 481), (482, 1010, 1058), (1059, 475, 474), (1059, 476, 475), (476, 1059, 1060), (767, 1061, 768), (1062, 472, 471), (1062, 473, 472), (473, 1062, 1059), (771, 1063, 770), (1064, 468, 467), (1064, 469, 468), (469, 1064, 1062), (446, 1065, 447), (1066, 455, 1005), (1066, 456, 455), (1066, 457, 456), (1066, 458, 457), (459, 1067, 460), (458, 1067, 459), (1067, 458, 1066), (1068, 1066, 1069), (1070, 1003, 1002), (1071, 1004, 1072), (1071, 1072, 1073), (1002, 1004, 1071), (1070, 1069, 1003), (1068, 1069, 1070), (1067, 1066, 1068), (1005, 454, 453), (454, 1005, 455), (1067, 461, 460), (1067, 462, 461), (462, 1067, 1007), (1007, 465, 464), (1007, 466, 465), (466, 1007, 1064), (450, 1006, 451), (1006, 447, 1065), (1006, 445, 447), (1006, 449, 445), (449, 1006, 450), (467, 466, 1064), (1065, 770, 1063), (1065, 448, 770), (448, 1065, 446), (470, 1062, 471), (1062, 470, 469), (1063, 768, 1061), (1063, 769, 768), (769, 1063, 771), (474, 473, 1059), (1061, 764, 1008), (1061, 765, 764), (765, 1061, 767), (477, 476, 1060), (766, 1008, 764), (1060, 478, 477), (1060, 479, 478), (479, 1060, 1010), (1009, 759, 1074), (759, 1009, 757), (757, 1009, 760), (483, 482, 1058), (1058, 484, 483), (484, 1058, 485), (485, 1058, 1075), (758, 1074, 759), (1074, 755, 1056), (755, 1074, 756), (756, 1074, 758), (486, 485, 1075), (1075, 487, 486), (487, 1075, 488), (488, 1075, 1057), (754, 1056, 755), (1057, 491, 490), (491, 1057, 492), (492, 1057, 1053), (751, 1054, 752), (1053, 494, 493), (494, 1053, 495), (495, 1053, 1001), (748, 1055, 749), (1055, 746, 1000), (1055, 747, 746), (747, 1055, 748), (496, 495, 1001), (643, 999, 642), (1001, 498, 497), (498, 1001, 499), (499, 1001, 1076), (999, 637, 1077), (999, 638, 637), (638, 999, 643), (500, 499, 1076), (1076, 501, 500), (501, 1076, 502), (502, 1076, 1078), (639, 1077, 637), (634, 1077, 635), (635, 1077, 639), (1077, 634, 1079), (503, 502, 1078), (1078, 504, 503), (1078, 505, 504), (505, 1078, 1080), (636, 1079, 634), (632, 1079, 636), (631, 1079, 632), (1079, 631, 1081), (506, 505, 1080), (1080, 507, 506), (1080, 508, 507), (508, 1080, 1082), (633, 1081, 631), (629, 1081, 633), (628, 1081, 629), (1081, 628, 1083), (509, 508, 1082), (1082, 510, 509), (1082, 511, 510), (511, 1082, 1084), (630, 1083, 628), (626, 1083, 630), (625, 1083, 626), (1083, 625, 1085), (512, 511, 1084), (1084, 513, 512), (1084, 514, 513), (514, 1084, 1086), (627, 1085, 625), (624, 1085, 627), (622, 1085, 624), (1085, 622, 1087), (1087, 622, 621), (1086, 515, 514), (515, 1086, 516), (1086, 517, 516), (1088, 517, 1086), (517, 1088, 518), (623, 1087, 621), (619, 1087, 623), (1087, 619, 1089), (1089, 619, 618), (519, 518, 1088), (1088, 520, 519), (1090, 520, 1088), (520, 1090, 521), (620, 1089, 618), (617, 1089, 620), (1089, 617, 1091), (1091, 617, 616), (522, 521, 1090), (523, 522, 1090), (614, 1091, 616), (1091, 614, 1092), (1092, 614, 613), (1090, 524, 523), (1093, 524, 1090), (524, 1093, 525), (615, 1092, 613), (603, 1092, 615), (1092, 603, 993), (993, 603, 602), (526, 525, 1093), (604, 993, 602), (1093, 527, 526), (1094, 527, 1093), (527, 1094, 533), (605, 993, 604), (1094, 534, 533), (1095, 534, 1094), (534, 1095, 539), (606, 993, 605), (1095, 540, 539), (1096, 540, 1095), (540, 1096, 545), (607, 993, 606), (585, 998, 588), (998, 585, 584), (546, 545, 1096), (583, 998, 584), (1096, 547, 546), (552, 1097, 554), (547, 1097, 552), (1097, 547, 1096), (1098, 1097, 1099), (1100, 1097, 1098), (1101, 1097, 1100), (1102, 1097, 1101), (582, 998, 583), (1097, 555, 554), (1097, 556, 555), (1102, 556, 1097), (556, 1102, 557), (558, 1102, 559), (557, 1102, 558), (581, 998, 582), (1102, 560, 559), (1103, 560, 1102), (560, 1103, 561), (580, 998, 581), (1103, 562, 561), (1104, 562, 1103), (562, 1104, 563), (579, 998, 580), (1104, 564, 563), (1105, 564, 1104), (564, 1105, 565), (586, 998, 579), (1105, 566, 565), (1106, 566, 1105), (566, 1106, 567), (1107, 1108, 1109), (1110, 1109, 1111), (1110, 1112, 1109), (1112, 1113, 1109), (1113, 1114, 1109), (1114, 1107, 1109), (1108, 1115, 1109), (1115, 1116, 1109), (1116, 1106, 1109), (567, 1106, 568), (1116, 586, 578), (586, 1116, 998), (577, 1116, 578), (576, 1116, 577), (575, 1116, 576), (574, 1116, 575), (573, 1116, 574), (572, 1116, 573), (571, 1116, 572), (570, 1116, 571), (569, 1116, 570), (568, 1116, 569), (1116, 568, 1106), (792, 997, 793), (997, 792, 996), (792, 791, 996), (790, 996, 791), (996, 790, 995), (790, 789, 995), (788, 995, 789), (995, 788, 994), (788, 787, 994), (786, 994, 787), (994, 786, 992), (786, 785, 992), (784, 992, 785), (992, 784, 991), (784, 783, 991), (990, 783, 782), (783, 990, 991), (782, 781, 990), (988, 781, 780), (781, 988, 990), (780, 779, 988), (988, 778, 989), (778, 988, 779), (778, 777, 989), (989, 776, 993), (776, 989, 777), (776, 775, 993), (993, 774, 1092), (774, 993, 775), (774, 773, 1092), (1091, 772, 987), (1092, 772, 1091), (772, 1092, 773), (987, 986, 1091), (1091, 985, 1089), (985, 1091, 986), (985, 984, 1089), (1089, 983, 1087), (983, 1089, 984), (983, 982, 1087), (1087, 981, 1085), (981, 1087, 982), (981, 980, 1085), (1085, 979, 1083), (979, 1085, 980), (979, 807, 1083), (1083, 805, 1081), (805, 1083, 807), (1081, 803, 1079), (803, 1081, 805), (803, 801, 1079), (1079, 799, 1077), (799, 1079, 801), (1077, 798, 999), (798, 1077, 799), (798, 808, 999), (999, 800, 1011), (800, 999, 808), (800, 809, 1011), (1011, 802, 1013), (802, 1011, 809), (802, 811, 1013), (1013, 804, 1012), (804, 1013, 811), (1012, 806, 1051), (806, 1012, 804), (806, 813, 1051), (1051, 810, 1016), (810, 1051, 813), (810, 815, 1016), (1016, 816, 1015), (816, 1016, 815), (816, 812, 1015), (1015, 818, 1050), (818, 1015, 812), (818, 814, 1050), (1050, 820, 1020), (820, 1050, 814), (820, 817, 1020), (817, 1049, 1020), (1049, 817, 822), (822, 819, 1049), (819, 1023, 1049), (1023, 819, 823), (823, 821, 1023), (821, 1025, 1023), (1025, 821, 825), (825, 824, 1025), (824, 1024, 1025), (1024, 824, 826), (826, 1027, 1024), (1027, 826, 828), (1027, 828, 827), (827, 1031, 1027), (1031, 827, 830), (830, 1030, 1031), (1030, 830, 829), (829, 1033, 1030), (1033, 829, 831), (1033, 831, 833), (833, 1037, 1033), (1037, 833, 832), (1037, 832, 835), (835, 1038, 1037), (1038, 835, 834), (1038, 834, 837), (837, 1040, 1038), (1040, 837, 836), (1040, 836, 839), (839, 1041, 1040), (1041, 839, 838), (1041, 838, 841), (841, 1043, 1041), (1043, 841, 840), (1043, 840, 844), (844, 1045, 1043), (1045, 844, 842), (1045, 842, 843), (1046, 843, 845), (843, 1046, 1045), (1046, 845, 847), (1044, 847, 846), (847, 1044, 1046), (1044, 846, 848), (1042, 848, 850), (848, 1042, 1044), (1042, 850, 849), (1039, 849, 852), (849, 1039, 1042), (1039, 852, 851), (1047, 851, 854), (851, 1047, 1039), (1047, 854, 853), (1036, 853, 855), (853, 1036, 1047), (1036, 855, 856), (1034, 856, 857), (856, 1034, 1036), (1034, 857, 858), (1035, 858, 859), (858, 1035, 1034), (1035, 859, 860), (1032, 860, 861), (860, 1032, 1035), (1032, 861, 862), (1028, 862, 863), (862, 1028, 1032), (1029, 863, 864), (863, 1029, 1028), (1029, 864, 865), (1048, 865, 866), (865, 1048, 1029), (1048, 866, 867), (1026, 867, 868), (867, 1026, 1048), (1026, 868, 869), (1021, 869, 870), (869, 1021, 1026), (1021, 870, 871), (1021, 872, 1022), (872, 1021, 871), (1022, 872, 873), (1022, 874, 1018), (874, 1022, 873), (1018, 874, 875), (1019, 875, 876), (875, 1019, 1018), (1019, 877, 1017), (877, 1019, 876), (1017, 877, 878), (1017, 879, 1014), (879, 1017, 878), (1014, 879, 880), (1014, 881, 1052), (881, 1014, 880), (1052, 881, 882), (1000, 882, 883), (882, 1000, 1052), (1000, 884, 1055), (884, 1000, 883), (1055, 884, 885), (1054, 885, 886), (885, 1054, 1055), (1056, 886, 887), (886, 1056, 1054), (1056, 888, 1074), (888, 1056, 887), (1074, 888, 889), (1074, 890, 1009), (890, 1074, 889), (1009, 890, 891), (1009, 892, 1008), (892, 1009, 891), (1008, 892, 893), (1008, 894, 1061), (894, 1008, 893), (1061, 894, 895), (1061, 896, 1063), (896, 1061, 895), (1063, 897, 1065), (897, 1063, 896), (1065, 897, 898), (1065, 899, 1006), (899, 1065, 898), (1006, 899, 900), (1006, 901, 1005), (901, 1006, 900), (1005, 901, 902), (1005, 903, 1066), (903, 1005, 902), (1066, 903, 904), (1066, 905, 1069), (905, 1066, 904), (1069, 905, 906), (1069, 907, 1003), (907, 1069, 906), (1003, 907, 908), (1003, 909, 1004), (909, 1003, 908), (1004, 909, 910), (1004, 911, 1072), (911, 1004, 910), (1072, 911, 912), (1072, 913, 1073), (913, 1072, 912), (1073, 913, 914), (914, 1071, 1073), (1071, 914, 915), (1071, 915, 916), (916, 1002, 1071), (1002, 916, 917), (1002, 917, 918), (918, 1070, 1002), (1070, 918, 919), (1070, 919, 920), (920, 1068, 1070), (1068, 920, 921), (921, 1067, 1068), (1067, 921, 922), (922, 1007, 1067), (1007, 922, 923), (1007, 923, 924), (924, 1064, 1007), (1064, 924, 925), (1064, 925, 926), (926, 1062, 1064), (1062, 926, 927), (927, 1059, 1062), (1059, 927, 928), (1059, 928, 929), (929, 1060, 1059), (1060, 929, 930), (1060, 930, 931), (931, 1010, 1060), (1010, 931, 932), (932, 1058, 1010), (1058, 932, 933), (1058, 933, 934), (934, 1075, 1058), (1075, 934, 935), (1075, 935, 936), (936, 1057, 1075), (1057, 936, 937), (1057, 937, 938), (938, 1053, 1057), (1053, 938, 939), (1053, 939, 940), (940, 1001, 1053), (1001, 940, 941), (1001, 941, 942), (942, 1076, 1001), (1076, 942, 943), (1076, 943, 944), (944, 1078, 1076), (1078, 944, 945), (1078, 945, 946), (946, 1080, 1078), (1080, 946, 947), (1080, 947, 948), (948, 1082, 1080), (1082, 948, 949), (1082, 949, 950), (950, 1084, 1082), (1084, 950, 951), (1084, 951, 952), (952, 1086, 1084), (1086, 952, 953), (1086, 953, 954), (954, 1088, 1086), (1088, 954, 955), (1088, 955, 956), (956, 1090, 1088), (1090, 956, 957), (1090, 957, 958), (958, 1093, 1090), (530, 1093, 958), (1093, 530, 529), (1093, 529, 531), (532, 1093, 531), (532, 1094, 1093), (1094, 532, 535), (1094, 535, 536), (538, 1094, 536), (538, 1095, 1094), (1095, 538, 541), (1095, 541, 542), (544, 1095, 542), (544, 1096, 1095), (1096, 544, 548), (1096, 548, 549), (551, 1096, 549), (959, 551, 553), (1097, 551, 959), (551, 1097, 1096), (1097, 959, 960), (960, 1099, 1097), (1099, 960, 961), (1099, 961, 963), (963, 1098, 1099), (1098, 963, 962), (1098, 962, 964), (964, 1100, 1098), (1100, 964, 965), (1100, 965, 966), (966, 1101, 1100), (1101, 966, 967), (1101, 967, 968), (968, 1102, 1101), (1102, 968, 969), (1102, 969, 970), (970, 1103, 1102), (1103, 970, 971), (1103, 971, 972), (972, 1104, 1103), (1104, 972, 973), (1104, 973, 974), (974, 1105, 1104), (1105, 974, 975), (1105, 975, 976), (977, 1105, 976), (1105, 977, 1106), (1106, 977, 978), (5, 1106, 978), (7, 1106, 5), (1, 1106, 7), (3, 1106, 1), (10, 1106, 3), (9, 1106, 10), (14, 1106, 9), (13, 1106, 14), (1109, 13, 17), (13, 1109, 1106), (1109, 17, 37), (36, 1109, 37), (1109, 36, 1111), (1111, 36, 27), (26, 1111, 27), (1111, 26, 1110), (26, 35, 1110), (34, 1110, 35), (1110, 34, 1112), (34, 25, 1112), (24, 1112, 25), (1112, 24, 1113), (24, 33, 1113), (32, 1113, 33), (1113, 32, 1114), (32, 31, 1114), (30, 1114, 31), (1114, 30, 1107), (29, 1107, 30), (1107, 29, 1108), (29, 28, 1108), (23, 1108, 28), (1108, 23, 1115), (22, 1115, 23), (1115, 22, 1116), (22, 18, 1116), (57, 797, 56), (59, 797, 57), (49, 797, 59), (48, 797, 49), (53, 797, 48), (797, 53, 52), (20, 1116, 18), (998, 56, 797), (56, 998, 20), (998, 797, 796), (20, 998, 1116), (796, 795, 998), (794, 998, 795), (998, 794, 997), (794, 793, 997)])
me_choc_stand.update()
me_choc_housing_001 = bpy.data.meshes.new('choc_housing.001')
me_choc_housing_001.from_pydata([(-143.3, -47.53, 5.298), (-141.7, -46.99, 6.146), (-143.3, -46.99, 6.146), (-141.7, -47.53, 5.298), (-143.3, -52.5, 2.142), (-141.7, -53.5, 2.016), (-141.7, -52.5, 2.142), (-143.3, -53.5, 2.016), (-141.7, -46.56, 7.055), (-143.3, -46.56, 7.055), (-143.3, -49.71, 3.245), (-141.7, -50.59, 2.761), (-141.7, -49.71, 3.245), (-143.3, -50.59, 2.761), (-141.7, -83.23, 2.016), (-143.3, -86.01, 2.016), (-142.3, -87.0, 2.016), (-142.5, -86.98, 2.016), (-142.6, -86.94, 2.016), (-142.8, -86.86, 2.016), (-142.9, -86.77, 2.016), (-143.1, -86.65, 2.016), (-143.2, -86.51, 2.016), (-143.2, -86.36, 2.016), (-143.3, -86.19, 2.016), (-140.7, -84.19, 2.016), (-126.5, -87.0, 2.016), (-126.5, -84.19, 2.016), (-140.9, -84.18, 2.016), (-141.1, -84.13, 2.016), (-141.2, -84.06, 2.016), (-141.4, -83.96, 2.016), (-141.5, -83.85, 2.016), (-141.6, -83.71, 2.016), (-141.7, -83.56, 2.016), (-141.7, -83.4, 2.016), (-143.3, -46.06, 8.997), (-141.7, -46.0, 10.0), (-143.3, -46.0, 10.0), (-141.7, -46.06, 8.997), (-141.7, -46.25, 8.01), (-143.3, -46.25, 8.01), (-143.3, -51.53, 2.392), (-141.7, -51.53, 2.392), (-143.3, -48.17, 4.524), (-141.7, -48.17, 4.524), (-141.7, -48.9, 3.836), (-143.3, -48.9, 3.836), (-125.5, -87.0, 2.142), (-125.5, -84.19, 2.142), (-119.1, -87.0, 8.997), (-119.0, -84.19, 10.0), (-119.1, -84.19, 8.997), (-119.0, -87.0, 10.0), (-119.3, -87.0, 8.01), (-119.3, -84.19, 8.01), (-121.9, -84.19, 3.836), (-121.2, -87.0, 4.524), (-121.2, -84.19, 4.524), (-121.9, -87.0, 3.836), (-120.0, -87.0, 6.146), (-119.6, -84.19, 7.055), (-120.0, -84.19, 6.146), (-119.6, -87.0, 7.055), (-124.5, -87.0, 2.392), (-124.5, -84.19, 2.392), (-120.5, -84.19, 5.298), (-120.5, -87.0, 5.298), (-123.6, -87.0, 2.761), (-123.6, -84.19, 2.761), (-122.7, -87.0, 3.245), (-122.7, -84.19, 3.245), (-16.81, -84.88, 0.0), (-3.339, -10.04, 0.0), (-3.339, -81.05, 0.0), (-23.7, -85.6, 0.0), (-31.68, -86.19, 0.0), (-40.58, -86.63, 0.0), (-50.26, -86.9, 0.0), (-60.53, -87.0, 0.0), (-122.9, 12.82, 0.0), (-117.3, 21.32, 0.0), (-120.0, 17.16, 0.0), (-3.43, -4.33, 0.0), (-6.937, -83.12, 0.0), (-4.273, -82.12, 0.0), (-114.9, 25.31, 0.0), (-3.519, 1.146, 0.0), (-112.7, 29.13, 0.0), (-110.6, 32.78, 0.0), (-3.608, 6.394, 0.0), (-3.698, 11.42, 0.0), (-108.8, 36.27, 0.0), (-3.79, 16.23, 0.0), (-107.1, 39.6, 0.0), (-3.886, 20.82, 0.0), (-105.6, 42.78, 0.0), (-3.988, 25.2, 0.0), (-104.2, 45.8, 0.0), (-4.097, 29.38, 0.0), (-103.0, 48.68, 0.0), (-4.215, 33.36, 0.0), (-101.9, 51.41, 0.0), (-11.17, -84.05, 0.0), (-4.343, 37.15, 0.0), (-53.33, 85.1, 0.0), (-49.05, 85.13, 0.0), (-4.483, 40.75, 0.0), (-44.46, 85.14, 0.0), (-4.637, 44.16, 0.0), (-4.806, 47.4, 0.0), (-4.992, 50.46, 0.0), (-34.31, 85.14, 0.0), (-5.42, 56.07, 0.0), (-39.55, 85.14, 0.0), (-5.666, 58.63, 0.0), (-5.934, 61.04, 0.0), (-6.227, 63.3, 0.0), (-30.85, 85.14, 0.0), (-6.547, 65.41, 0.0), (-29.23, 85.12, 0.0), (-6.894, 67.38, 0.0), (-26.18, 85.04, 0.0), (-7.27, 69.22, 0.0), (-27.67, 85.09, 0.0), (-7.678, 70.92, 0.0), (-24.76, 84.97, 0.0), (-22.11, 84.73, 0.0), (-8.592, 73.96, 0.0), (-23.4, 84.87, 0.0), (-9.102, 75.3, 0.0), (-20.87, 84.55, 0.0), (-19.7, 84.33, 0.0), (-9.649, 76.53, 0.0), (-10.23, 77.65, 0.0), (-18.58, 84.07, 0.0), (-10.86, 78.67, 0.0), (-17.52, 83.74, 0.0), (-11.53, 79.59, 0.0), (-12.24, 80.42, 0.0), (-13.0, 81.17, 0.0), (-13.8, 81.83, 0.0), (-15.56, 82.92, 0.0), (-16.51, 83.37, 0.0), (-14.65, 82.41, 0.0), (-32.54, 85.14, 0.0), (-8.118, 72.5, 0.0), (-57.32, 85.07, 0.0), (-100.9, 54.01, 0.0), (-100.0, 56.46, 0.0), (-61.02, 85.01, 0.0), (-99.23, 58.79, 0.0), (-98.51, 60.98, 0.0), (-64.45, 84.93, 0.0), (-67.62, 84.83, 0.0), (-97.86, 63.05, 0.0), (-70.55, 84.69, 0.0), (-97.26, 65.0, 0.0), (-96.7, 66.83, 0.0), (-73.24, 84.53, 0.0), (-75.71, 84.32, 0.0), (-96.17, 68.55, 0.0), (-77.96, 84.08, 0.0), (-95.66, 70.15, 0.0), (-80.02, 83.79, 0.0), (-95.15, 71.65, 0.0), (-94.64, 73.04, 0.0), (-81.89, 83.46, 0.0), (-83.58, 83.07, 0.0), (-94.1, 74.34, 0.0), (-85.11, 82.63, 0.0), (-93.54, 75.54, 0.0), (-86.49, 82.12, 0.0), (-92.94, 76.65, 0.0), (-87.73, 81.56, 0.0), (-88.85, 80.93, 0.0), (-92.28, 77.66, 0.0), (-89.85, 80.23, 0.0), (-90.74, 79.45, 0.0), (-91.55, 78.6, 0.0), (-5.196, 53.34, 0.0), (-136.4, -9.065, 0.0), (-140.5, -19.15, 0.0), (-138.5, -13.4, 0.0), (-137.4, -11.04, 0.0), (-139.5, -16.1, 0.0), (-141.3, -22.5, 0.0), (-142.1, -26.16, 0.0), (-143.3, -38.72, 0.0), (-142.3, -87.0, 0.0), (-143.3, -86.01, 0.0), (-142.5, -86.98, 0.0), (-142.6, -86.94, 0.0), (-143.1, -34.29, 0.0), (-142.8, -86.86, 0.0), (-142.9, -86.77, 0.0), (-143.1, -86.65, 0.0), (-142.7, -30.09, 0.0), (-143.2, -86.51, 0.0), (-143.2, -86.36, 0.0), (-143.3, -86.19, 0.0), (-50.7, 6.141, 10.0), (-4.343, 37.15, 10.0), (-4.483, 40.75, 10.0), (-4.492, -8.465, 10.0), (-4.469, -8.728, 10.0), (-4.56, -8.221, 10.0), (-4.637, 44.16, 10.0), (-4.668, -7.998, 10.0), (-50.94, 6.205, 10.0), (-4.806, 47.4, 10.0), (-4.813, -7.799, 10.0), (-4.991, -7.629, 10.0), (-44.46, 85.14, 10.0), (-4.992, 50.46, 10.0), (-39.55, 85.14, 10.0), (-5.196, 53.34, 10.0), (-5.198, -7.491, 10.0), (-5.42, 56.07, 10.0), (-5.431, -7.389, 10.0), (-34.31, 85.14, 10.0), (-5.666, 58.63, 10.0), (-5.686, -7.325, 10.0), (-5.934, 61.04, 10.0), (-5.96, -7.303, 10.0), (-32.54, 85.14, 10.0), (-6.227, 63.3, 10.0), (-30.85, 85.14, 10.0), (-6.547, 65.41, 10.0), (-29.23, 85.12, 10.0), (-6.894, 67.38, 10.0), (-27.67, 85.09, 10.0), (-7.27, 69.22, 10.0), (-26.18, 85.04, 10.0), (-7.678, 70.92, 10.0), (-24.76, 84.97, 10.0), (-8.118, 72.5, 10.0), (-23.4, 84.87, 10.0), (-8.592, 73.96, 10.0), (-22.11, 84.73, 10.0), (-9.102, 75.3, 10.0), (-20.87, 84.55, 10.0), (-9.649, 76.53, 10.0), (-19.7, 84.33, 10.0), (-10.23, 77.65, 10.0), (-18.58, 84.07, 10.0), (-10.86, 78.67, 10.0), (-11.53, 79.59, 10.0), (-12.24, 80.42, 10.0), (-13.0, 81.17, 10.0), (-13.8, 81.83, 10.0), (-14.65, 82.41, 10.0), (-15.56, 82.92, 10.0), (-16.08, -7.304, 10.0), (-16.51, 83.37, 10.0), (-17.52, 83.74, 10.0), (-50.27, 5.904, 10.0), (-50.1, 5.74, 10.0), (-49.76, 4.869, 10.0), (-49.78, 5.111, 10.0), (-46.39, -7.304, 10.0), (-49.76, -4.087, 10.0), (-47.0, -7.252, 10.0), (-47.57, -7.102, 10.0), (-48.09, -6.864, 10.0), (-49.05, 85.13, 10.0), (-48.56, -6.546, 10.0), (-48.97, -6.159, 10.0), (-49.3, -5.71, 10.0), (-49.55, -5.209, 10.0), (-49.85, 5.339, 10.0), (-49.96, 5.55, 10.0), (-50.47, 6.039, 10.0), (-51.2, 6.227, 10.0), (-53.33, 85.1, 10.0), (-57.32, 85.07, 10.0), (-61.02, 85.01, 10.0), (-64.45, 84.93, 10.0), (-98.51, 60.98, 10.0), (-67.62, 84.83, 10.0), (-97.86, 63.05, 10.0), (-70.55, 84.69, 10.0), (-97.26, 65.0, 10.0), (-73.24, 84.53, 10.0), (-96.7, 66.83, 10.0), (-75.71, 84.32, 10.0), (-96.17, 68.55, 10.0), (-77.96, 84.08, 10.0), (-95.66, 70.15, 10.0), (-80.02, 83.79, 10.0), (-95.15, 71.65, 10.0), (-81.89, 83.46, 10.0), (-94.64, 73.04, 10.0), (-83.58, 83.07, 10.0), (-94.1, 74.34, 10.0), (-85.11, 82.63, 10.0), (-93.54, 75.54, 10.0), (-86.49, 82.12, 10.0), (-92.94, 76.65, 10.0), (-87.73, 81.56, 10.0), (-88.85, 80.93, 10.0), (-92.28, 77.66, 10.0), (-89.85, 80.23, 10.0), (-90.74, 79.45, 10.0), (-91.55, 78.6, 10.0), (-99.23, 58.79, 10.0), (-100.0, 56.46, 10.0), (-100.9, 54.01, 10.0), (-101.9, 51.41, 10.0), (-103.0, 48.68, 10.0), (-104.2, 45.8, 10.0), (-105.6, 42.78, 10.0), (-98.58, 6.271, 10.0), (-107.1, 39.6, 10.0), (-108.8, 36.27, 10.0), (-110.6, 32.78, 10.0), (-112.7, 29.13, 10.0), (-114.9, 25.31, 10.0), (-108.1, 6.271, 10.0), (-117.3, 21.32, 10.0), (-120.0, 17.16, 10.0), (-121.0, 13.4, 10.0), (-121.7, 13.69, 10.0), (-122.9, 12.82, 10.0), (-134.9, -7.773, 10.0), (-136.4, -9.065, 10.0), (-135.9, -9.713, 10.0), (-137.4, -11.04, 10.0), (-137.0, -12.02, 10.0), (-138.5, -13.4, 10.0), (-138.0, -14.67, 10.0), (-139.5, -16.1, 10.0), (-138.9, -17.66, 10.0), (-140.5, -19.15, 10.0), (-139.8, -20.95, 10.0), (-141.3, -22.5, 10.0), (-140.5, -24.53, 10.0), (-142.1, -26.16, 10.0), (-141.1, -28.39, 10.0), (-142.7, -30.09, 10.0), (-141.5, -32.51, 10.0), (-143.1, -34.29, 10.0), (-141.7, -36.85, 10.0), (-143.3, -38.72, 10.0), (-3.339, -10.04, 10.0), (-3.43, -4.33, 10.0), (-3.519, 1.146, 10.0), (-3.608, 6.394, 10.0), (-3.698, 11.42, 10.0), (-3.79, 16.23, 10.0), (-3.886, 20.82, 10.0), (-3.988, 25.2, 10.0), (-4.097, 29.38, 10.0), (-4.215, 33.36, 10.0), (-4.469, -78.36, 10.0), (-3.339, -81.05, 10.0), (-5.385, -79.41, 10.0), (-4.273, -82.12, 10.0), (-6.937, -83.12, 10.0), (-7.997, -80.39, 10.0), (-11.17, -84.05, 10.0), (-12.15, -81.3, 10.0), (-16.81, -84.88, 10.0), (-17.68, -82.12, 10.0), (-23.7, -85.6, 10.0), (-24.44, -82.82, 10.0), (-31.68, -86.19, 10.0), (-32.26, -83.4, 10.0), (-40.58, -86.63, 10.0), (-40.99, -83.83, 10.0), (-50.26, -86.9, 10.0), (-50.47, -84.1, 10.0), (-60.53, -87.0, 10.0), (-60.55, -84.19, 10.0), (-49.71, -4.665, 10.0), (-50.1, 5.74, 1.0), (-49.76, 4.869, 1.0), (-49.78, 5.111, 1.0), (-5.96, -7.303, 1.0), (-4.469, -8.728, 1.0), (-4.492, -8.465, 1.0), (-4.56, -8.221, 1.0), (-4.668, -7.998, 1.0), (-4.813, -7.799, 1.0), (-4.991, -7.629, 1.0), (-5.198, -7.491, 1.0), (-16.08, -7.304, 1.0), (-4.469, -78.36, 1.0), (-5.431, -7.389, 1.0), (-5.686, -7.325, 1.0), (-17.68, -82.12, 1.0), (-7.997, -80.39, 1.0), (-12.15, -81.3, 1.0), (-5.385, -79.41, 1.0), (-24.44, -82.82, 1.0), (-32.26, -83.4, 1.0), (-46.39, -7.304, 1.0), (-40.99, -83.83, 1.0), (-50.47, -84.1, 1.0), (-47.0, -7.252, 1.0), (-60.55, -84.19, 1.0), (-47.57, -7.102, 1.0), (-48.09, -6.864, 1.0), (-48.56, -6.546, 1.0), (-48.97, -6.159, 1.0), (-98.58, 6.271, 1.0), (-49.3, -5.71, 1.0), (-49.55, -5.209, 1.0), (-49.71, -4.665, 1.0), (-49.85, 5.339, 1.0), (-49.96, 5.55, 1.0), (-50.27, 5.904, 1.0), (-50.47, 6.039, 1.0), (-49.76, -4.087, 1.0), (-51.2, 6.227, 1.0), (-50.7, 6.141, 1.0), (-50.94, 6.205, 1.0), (-140.5, -24.53, 1.0), (-108.1, 6.271, 1.0), (-134.9, -7.773, 1.0), (-121.0, 13.4, 1.0), (-121.7, 13.69, 1.0), (-135.9, -9.713, 1.0), (-137.0, -12.02, 1.0), (-138.0, -14.67, 1.0), (-138.9, -17.66, 1.0), (-139.8, -20.95, 1.0), (-141.1, -28.39, 1.0), (-141.5, -32.51, 1.0), (-141.7, -36.85, 1.0), (-140.7, -84.19, 1.0), (-141.7, -83.23, 1.0), (-140.9, -84.18, 1.0), (-141.1, -84.13, 1.0), (-141.2, -84.06, 1.0), (-141.4, -83.96, 1.0), (-141.5, -83.85, 1.0), (-141.6, -83.71, 1.0), (-141.7, -83.56, 1.0), (-141.7, -83.4, 1.0)], [], [(0, 1, 2), (1, 0, 3), (4, 5, 6), (5, 4, 7), (2, 8, 9), (8, 2, 1), (10, 11, 12), (11, 10, 13), (7, 14, 5), (14, 15, 16), (16, 15, 17), (17, 15, 18), (18, 15, 19), (19, 15, 20), (20, 15, 21), (21, 15, 22), (22, 15, 23), (14, 7, 15), (23, 15, 24), (25, 26, 27), (16, 25, 28), (25, 16, 26), (29, 16, 28), (30, 16, 29), (31, 16, 30), (32, 16, 31), (33, 16, 32), (34, 16, 33), (35, 16, 34), (16, 35, 14), (36, 37, 38), (37, 36, 39), (9, 40, 41), (40, 9, 8), (42, 6, 43), (6, 42, 4), (41, 39, 36), (39, 41, 40), (44, 3, 0), (3, 44, 45), (13, 43, 11), (43, 13, 42), (44, 46, 45), (46, 44, 47), (47, 12, 46), (12, 47, 10), (27, 48, 49), (48, 27, 26), (50, 51, 52), (51, 50, 53), (54, 52, 55), (52, 54, 50), (56, 57, 58), (57, 56, 59), (60, 61, 62), (61, 60, 63), (49, 64, 65), (64, 49, 48), (57, 66, 58), (66, 57, 67), (65, 68, 69), (68, 65, 64), (63, 55, 61), (55, 63, 54), (67, 62, 66), (62, 67, 60), (69, 70, 71), (70, 69, 68), (71, 59, 56), (59, 71, 70), (72, 73, 74), (75, 73, 72), (76, 73, 75), (77, 73, 76), (78, 73, 77), (79, 73, 78), (80, 73, 79), (81, 73, 82), (73, 81, 83), (84, 74, 85), (86, 83, 81), (83, 86, 87), (88, 87, 86), (89, 90, 88), (90, 89, 91), (91, 92, 93), (93, 94, 95), (96, 95, 94), (95, 96, 97), (98, 97, 96), (99, 100, 101), (102, 101, 100), (74, 84, 103), (74, 103, 72), (101, 102, 104), (105, 104, 102), (106, 107, 105), (108, 109, 106), (109, 108, 110), (110, 108, 111), (112, 113, 114), (113, 112, 115), (115, 112, 116), (117, 118, 119), (120, 119, 118), (119, 120, 121), (122, 123, 124), (123, 122, 125), (126, 125, 122), (127, 128, 129), (128, 127, 130), (131, 130, 127), (132, 133, 131), (134, 135, 136), (136, 137, 138), (138, 137, 139), (140, 137, 141), (142, 137, 143), (144, 137, 142), (141, 137, 144), (139, 137, 140), (137, 136, 135), (118, 117, 145), (135, 134, 132), (133, 132, 134), (130, 131, 133), (107, 106, 109), (129, 146, 126), (125, 126, 146), (100, 99, 98), (121, 124, 123), (124, 121, 120), (92, 91, 89), (116, 145, 117), (145, 116, 112), (114, 111, 108), (105, 102, 147), (148, 147, 102), (147, 149, 150), (151, 150, 149), (152, 153, 151), (153, 152, 154), (154, 155, 156), (157, 156, 155), (158, 159, 157), (159, 158, 160), (160, 161, 162), (162, 163, 164), (165, 164, 163), (166, 167, 165), (167, 166, 168), (168, 169, 170), (170, 171, 172), (173, 172, 171), (174, 173, 175), (175, 176, 177), (178, 176, 179), (177, 176, 178), (176, 175, 173), (172, 173, 174), (171, 170, 169), (169, 168, 166), (164, 165, 167), (163, 162, 161), (161, 160, 158), (156, 157, 159), (155, 154, 152), (150, 151, 153), (149, 147, 148), (111, 114, 180), (146, 129, 128), (180, 114, 113), (104, 105, 107), (97, 98, 99), (94, 93, 92), (87, 88, 90), (73, 80, 82), (79, 181, 80), (182, 181, 79), (181, 183, 184), (181, 185, 183), (181, 182, 185), (79, 186, 182), (79, 187, 186), (188, 79, 189), (190, 189, 191), (190, 191, 192), (193, 79, 188), (190, 192, 194), (190, 194, 195), (190, 195, 196), (79, 197, 187), (190, 196, 198), (190, 198, 199), (190, 199, 200), (189, 190, 188), (79, 193, 197), (201, 202, 203), (202, 204, 205), (202, 206, 204), (201, 203, 207), (202, 208, 206), (209, 207, 210), (202, 211, 208), (202, 212, 211), (213, 210, 214), (215, 214, 216), (202, 217, 212), (215, 216, 218), (202, 219, 217), (220, 218, 221), (202, 222, 219), (220, 221, 223), (202, 224, 222), (225, 223, 226), (227, 226, 228), (229, 228, 230), (231, 230, 232), (233, 232, 234), (235, 234, 236), (237, 236, 238), (239, 238, 240), (241, 240, 242), (243, 242, 244), (245, 244, 246), (245, 246, 247), (245, 247, 248), (245, 248, 249), (245, 249, 250), (245, 250, 251), (245, 251, 252), (202, 253, 224), (245, 252, 254), (245, 254, 255), (244, 245, 243), (242, 243, 241), (240, 241, 239), (238, 239, 237), (236, 237, 235), (234, 235, 233), (232, 233, 231), (230, 231, 229), (228, 229, 227), (226, 227, 225), (223, 225, 220), (218, 220, 215), (214, 215, 213), (210, 213, 209), (202, 256, 257), (258, 253, 259), (253, 258, 260), (261, 260, 258), (260, 261, 262), (263, 261, 264), (209, 213, 265), (264, 261, 266), (266, 261, 267), (267, 261, 268), (268, 261, 269), (262, 261, 263), (253, 270, 259), (253, 271, 270), (202, 271, 253), (202, 257, 271), (202, 272, 256), (202, 201, 272), (207, 209, 201), (265, 273, 209), (274, 273, 265), (275, 273, 274), (276, 273, 275), (277, 273, 276), (278, 277, 279), (280, 279, 281), (282, 281, 283), (284, 283, 285), (286, 285, 287), (288, 287, 289), (290, 289, 291), (292, 291, 293), (294, 293, 295), (296, 295, 297), (298, 297, 299), (298, 299, 300), (301, 300, 302), (301, 302, 303), (301, 303, 304), (300, 301, 298), (297, 298, 296), (295, 296, 294), (293, 294, 292), (291, 292, 290), (289, 290, 288), (287, 288, 286), (285, 286, 284), (283, 284, 282), (281, 282, 280), (279, 280, 278), (277, 278, 305), (277, 305, 273), (306, 273, 305), (307, 273, 306), (308, 273, 307), (309, 273, 308), (310, 273, 309), (311, 273, 310), (273, 311, 312), (313, 312, 311), (314, 312, 313), (315, 312, 314), (316, 312, 315), (317, 312, 316), (312, 317, 318), (319, 318, 317), (320, 318, 319), (320, 321, 318), (320, 322, 321), (323, 322, 320), (323, 324, 322), (325, 324, 323), (325, 326, 324), (327, 326, 325), (326, 327, 328), (329, 328, 327), (328, 329, 330), (331, 330, 329), (330, 331, 332), (333, 332, 331), (332, 333, 334), (335, 334, 333), (334, 335, 336), (337, 336, 335), (336, 337, 338), (339, 338, 337), (338, 339, 340), (341, 340, 339), (340, 341, 342), (343, 342, 341), (342, 343, 37), (37, 343, 38), (205, 344, 345), (205, 345, 346), (205, 346, 347), (205, 347, 348), (205, 348, 349), (205, 349, 350), (205, 350, 351), (205, 351, 352), (205, 352, 353), (354, 344, 205), (205, 353, 202), (344, 354, 355), (356, 355, 354), (355, 356, 357), (356, 358, 357), (359, 358, 356), (359, 360, 358), (361, 360, 359), (361, 362, 360), (363, 362, 361), (363, 364, 362), (365, 364, 363), (365, 366, 364), (367, 366, 365), (367, 368, 366), (369, 368, 367), (369, 370, 368), (371, 370, 369), (371, 372, 370), (373, 372, 371), (51, 372, 373), (372, 51, 53), (269, 261, 374), (78, 368, 370), (368, 78, 77), (77, 366, 368), (366, 77, 76), (76, 364, 366), (364, 76, 75), (75, 362, 364), (362, 75, 72), (72, 360, 362), (360, 72, 103), (103, 358, 360), (358, 103, 84), (84, 357, 358), (357, 84, 85), (357, 74, 355), (74, 357, 85), (355, 73, 344), (73, 355, 74), (344, 83, 345), (83, 344, 73), (345, 87, 346), (87, 345, 83), (346, 90, 347), (90, 346, 87), (347, 91, 348), (91, 347, 90), (348, 93, 349), (93, 348, 91), (349, 95, 350), (95, 349, 93), (350, 97, 351), (97, 350, 95), (351, 99, 352), (99, 351, 97), (352, 101, 353), (101, 352, 99), (353, 104, 202), (104, 353, 101), (202, 107, 203), (107, 202, 104), (203, 109, 207), (109, 203, 107), (207, 110, 210), (110, 207, 109), (210, 111, 214), (111, 210, 110), (214, 180, 216), (180, 214, 111), (216, 113, 218), (113, 216, 180), (218, 115, 221), (115, 218, 113), (221, 116, 223), (116, 221, 115), (223, 117, 226), (117, 223, 116), (226, 119, 228), (119, 226, 117), (228, 121, 230), (121, 228, 119), (230, 123, 232), (123, 230, 121), (232, 125, 234), (125, 232, 123), (234, 146, 236), (146, 234, 125), (236, 128, 238), (128, 236, 146), (238, 130, 240), (130, 238, 128), (240, 133, 242), (133, 240, 130), (242, 134, 244), (134, 242, 133), (244, 136, 246), (136, 244, 134), (246, 138, 247), (138, 246, 136), (247, 139, 248), (139, 247, 138), (139, 249, 248), (249, 139, 140), (140, 250, 249), (250, 140, 141), (141, 251, 250), (251, 141, 144), (144, 252, 251), (252, 144, 142), (142, 254, 252), (254, 142, 143), (143, 255, 254), (255, 143, 137), (137, 245, 255), (245, 137, 135), (135, 243, 245), (243, 135, 132), (132, 241, 243), (241, 132, 131), (131, 239, 241), (239, 131, 127), (127, 237, 239), (237, 127, 129), (129, 235, 237), (235, 129, 126), (126, 233, 235), (233, 126, 122), (122, 231, 233), (231, 122, 124), (124, 229, 231), (229, 124, 120), (120, 227, 229), (227, 120, 118), (118, 225, 227), (225, 118, 145), (145, 220, 225), (220, 145, 112), (112, 215, 220), (215, 112, 114), (114, 213, 215), (213, 114, 108), (108, 265, 213), (265, 108, 106), (106, 274, 265), (274, 106, 105), (105, 275, 274), (275, 105, 147), (147, 276, 275), (276, 147, 150), (150, 277, 276), (277, 150, 153), (153, 279, 277), (279, 153, 154), (154, 281, 279), (281, 154, 156), (156, 283, 281), (283, 156, 159), (159, 285, 283), (285, 159, 160), (160, 287, 285), (287, 160, 162), (162, 289, 287), (289, 162, 164), (164, 291, 289), (291, 164, 167), (167, 293, 291), (293, 167, 168), (168, 295, 293), (295, 168, 170), (170, 297, 295), (297, 170, 172), (172, 299, 297), (299, 172, 174), (174, 300, 299), (300, 174, 175), (175, 302, 300), (302, 175, 177), (177, 303, 302), (303, 177, 178), (179, 303, 178), (303, 179, 304), (176, 304, 179), (304, 176, 301), (173, 301, 176), (301, 173, 298), (171, 298, 173), (298, 171, 296), (169, 296, 171), (296, 169, 294), (166, 294, 169), (294, 166, 292), (165, 292, 166), (292, 165, 290), (163, 290, 165), (290, 163, 288), (161, 288, 163), (288, 161, 286), (158, 286, 161), (286, 158, 284), (157, 284, 158), (284, 157, 282), (155, 282, 157), (282, 155, 280), (152, 280, 155), (280, 152, 278), (151, 278, 152), (278, 151, 305), (149, 305, 151), (305, 149, 306), (148, 306, 149), (306, 148, 307), (102, 307, 148), (307, 102, 308), (100, 308, 102), (308, 100, 309), (98, 309, 100), (309, 98, 310), (96, 310, 98), (310, 96, 311), (94, 311, 96), (311, 94, 313), (92, 313, 94), (313, 92, 314), (89, 314, 92), (314, 89, 315), (88, 315, 89), (315, 88, 316), (86, 316, 88), (316, 86, 317), (81, 317, 86), (317, 81, 319), (82, 319, 81), (319, 82, 320), (80, 320, 82), (320, 80, 323), (181, 323, 80), (323, 181, 325), (184, 325, 181), (325, 184, 327), (183, 327, 184), (327, 183, 329), (185, 329, 183), (329, 185, 331), (182, 331, 185), (331, 182, 333), (186, 333, 182), (333, 186, 335), (187, 335, 186), (335, 187, 337), (197, 337, 187), (337, 197, 339), (193, 339, 197), (339, 193, 341), (188, 341, 193), (341, 188, 343), (9, 343, 188), (343, 36, 38), (343, 41, 36), (343, 9, 41), (188, 2, 9), (188, 0, 2), (188, 44, 0), (188, 47, 44), (188, 10, 47), (188, 13, 10), (188, 42, 13), (188, 4, 42), (188, 7, 4), (190, 7, 188), (7, 190, 15), (200, 15, 190), (15, 200, 24), (199, 24, 200), (24, 199, 23), (198, 23, 199), (23, 198, 22), (196, 22, 198), (22, 196, 21), (196, 20, 21), (20, 196, 195), (195, 19, 20), (19, 195, 194), (194, 18, 19), (18, 194, 192), (192, 17, 18), (17, 192, 191), (191, 16, 17), (16, 191, 189), (16, 189, 26), (50, 372, 53), (79, 50, 54), (79, 54, 63), (79, 63, 60), (79, 60, 67), (79, 67, 57), (79, 57, 59), (79, 59, 70), (79, 70, 68), (79, 68, 64), (79, 64, 48), (79, 48, 26), (79, 26, 189), (50, 79, 372), (79, 370, 372), (370, 79, 78), (375, 376, 377), (378, 379, 380), (378, 380, 381), (378, 381, 382), (378, 382, 383), (378, 383, 384), (378, 384, 385), (379, 386, 387), (378, 385, 388), (378, 388, 389), (379, 378, 386), (390, 387, 386), (391, 387, 392), (387, 391, 393), (387, 390, 392), (386, 394, 390), (386, 395, 394), (396, 395, 386), (395, 396, 397), (398, 396, 399), (400, 399, 401), (400, 401, 402), (400, 402, 403), (400, 403, 404), (405, 404, 406), (405, 406, 407), (405, 407, 408), (375, 377, 409), (375, 409, 410), (376, 375, 411), (376, 411, 412), (396, 398, 397), (405, 408, 413), (376, 414, 413), (376, 412, 415), (376, 415, 414), (414, 415, 416), (405, 413, 414), (399, 400, 398), (404, 405, 400), (417, 405, 418), (419, 418, 420), (419, 420, 421), (422, 418, 419), (418, 422, 423), (418, 423, 424), (418, 424, 425), (426, 418, 425), (417, 418, 426), (405, 417, 427), (405, 427, 428), (400, 429, 430), (431, 430, 429), (405, 428, 429), (430, 431, 432), (432, 431, 433), (433, 431, 434), (405, 429, 400), (434, 431, 435), (435, 431, 436), (436, 431, 437), (437, 431, 438), (438, 431, 439), (397, 371, 369), (371, 397, 398), (395, 369, 367), (369, 395, 397), (394, 367, 365), (367, 394, 395), (390, 365, 363), (365, 390, 394), (392, 363, 361), (363, 392, 390), (391, 361, 359), (361, 391, 392), (393, 359, 356), (359, 393, 391), (393, 354, 387), (354, 393, 356), (387, 205, 379), (205, 387, 354), (379, 204, 380), (204, 379, 205), (380, 206, 381), (206, 380, 204), (381, 208, 382), (208, 381, 206), (382, 211, 383), (211, 382, 208), (384, 211, 212), (211, 384, 383), (385, 212, 217), (212, 385, 384), (388, 217, 219), (217, 388, 385), (389, 219, 222), (219, 389, 388), (378, 222, 224), (222, 378, 389), (386, 224, 253), (224, 386, 378), (396, 253, 260), (253, 396, 386), (399, 260, 262), (260, 399, 396), (401, 262, 263), (262, 401, 399), (402, 263, 264), (263, 402, 401), (403, 264, 266), (264, 403, 402), (404, 266, 267), (266, 404, 403), (404, 268, 406), (268, 404, 267), (406, 269, 407), (269, 406, 268), (407, 374, 408), (374, 407, 269), (408, 261, 413), (261, 408, 374), (413, 258, 376), (258, 413, 261), (376, 259, 377), (259, 376, 258), (377, 270, 409), (270, 377, 259), (409, 271, 410), (271, 409, 270), (410, 257, 375), (257, 410, 271), (411, 257, 256), (257, 411, 375), (412, 256, 272), (256, 412, 411), (415, 272, 201), (272, 415, 412), (416, 201, 209), (201, 416, 415), (414, 209, 273), (209, 414, 416), (405, 273, 312), (273, 405, 414), (418, 312, 318), (312, 418, 405), (420, 318, 321), (318, 420, 418), (421, 321, 322), (321, 421, 420), (324, 421, 322), (421, 324, 419), (326, 419, 324), (419, 326, 422), (328, 422, 326), (422, 328, 423), (330, 423, 328), (423, 330, 424), (332, 424, 330), (424, 332, 425), (334, 425, 332), (425, 334, 426), (336, 426, 334), (426, 336, 417), (338, 417, 336), (417, 338, 427), (340, 427, 338), (427, 340, 428), (342, 428, 340), (428, 342, 429), (39, 342, 37), (40, 342, 39), (8, 342, 40), (342, 8, 429), (1, 429, 8), (3, 429, 1), (45, 429, 3), (46, 429, 45), (12, 429, 46), (11, 429, 12), (43, 429, 11), (6, 429, 43), (5, 429, 6), (431, 5, 14), (5, 431, 429), (35, 431, 14), (431, 35, 439), (34, 439, 35), (439, 34, 438), (33, 438, 34), (438, 33, 437), (32, 437, 33), (437, 32, 436), (435, 32, 31), (32, 435, 436), (434, 31, 30), (31, 434, 435), (433, 30, 29), (30, 433, 434), (432, 29, 28), (29, 432, 433), (430, 28, 25), (28, 430, 432), (373, 52, 51), (400, 52, 373), (52, 400, 55), (55, 400, 61), (61, 400, 62), (62, 400, 66), (66, 400, 58), (58, 400, 56), (56, 400, 71), (71, 400, 69), (69, 400, 65), (65, 400, 49), (49, 400, 27), (430, 27, 400), (27, 430, 25), (398, 373, 371), (373, 398, 400)])
me_choc_housing_001.update()
me_choc_cusion_001 = bpy.data.meshes.new('choc_cusion.001')
me_choc_cusion_001.from_pydata([(-13.0, 81.17, 10.0), (-14.65, 82.41, 10.0), (-13.8, 81.83, 10.0), (-12.24, 80.42, 10.0), (-15.56, 82.92, 10.0), (-11.53, 79.59, 10.0), (-16.51, 83.37, 10.0), (-10.86, 78.67, 10.0), (-17.52, 83.74, 10.0), (-10.23, 77.65, 10.0), (-18.58, 84.07, 10.0), (-9.649, 76.53, 10.0), (-19.7, 84.33, 10.0), (-9.102, 75.3, 10.0), (-20.87, 84.55, 10.0), (-8.592, 73.96, 10.0), (-22.11, 84.73, 10.0), (-8.118, 72.5, 10.0), (-23.4, 84.87, 10.0), (-7.678, 70.92, 10.0), (-24.76, 84.97, 10.0), (-7.27, 69.22, 10.0), (-26.18, 85.04, 10.0), (-27.67, 85.09, 10.0), (-6.894, 67.38, 10.0), (-29.23, 85.12, 10.0), (-6.547, 65.41, 10.0), (-30.85, 85.14, 10.0), (-6.227, 63.3, 10.0), (-32.54, 85.14, 10.0), (-5.934, 61.04, 10.0), (-34.31, 85.14, 10.0), (-5.666, 58.63, 10.0), (-5.42, 56.07, 10.0), (-39.55, 85.14, 10.0), (-5.196, 53.34, 10.0), (-4.992, 50.46, 10.0), (-44.46, 85.14, 10.0), (-4.806, 47.4, 10.0), (-50.94, 6.205, 10.0), (-49.05, 85.13, 10.0), (-51.2, 6.227, 10.0), (-53.33, 85.1, 10.0), (-4.637, 44.16, 10.0), (-61.02, 85.01, 10.0), (-99.23, 58.79, 10.0), (-64.45, 84.93, 10.0), (-97.86, 63.05, 10.0), (-97.26, 65.0, 10.0), (-70.55, 84.69, 10.0), (-73.24, 84.53, 10.0), (-96.7, 66.83, 10.0), (-96.17, 68.55, 10.0), (-75.71, 84.32, 10.0), (-95.66, 70.15, 10.0), (-77.96, 84.08, 10.0), (-95.15, 71.65, 10.0), (-80.02, 83.79, 10.0), (-94.64, 73.04, 10.0), (-83.58, 83.07, 10.0), (-81.89, 83.46, 10.0), (-94.1, 74.34, 10.0), (-85.11, 82.63, 10.0), (-93.54, 75.54, 10.0), (-86.49, 82.12, 10.0), (-92.28, 77.66, 10.0), (-87.73, 81.56, 10.0), (-92.94, 76.65, 10.0), (-89.85, 80.23, 10.0), (-88.85, 80.93, 10.0), (-91.55, 78.6, 10.0), (-90.74, 79.45, 10.0), (-67.62, 84.83, 10.0), (-98.51, 60.98, 10.0), (-100.0, 56.46, 10.0), (-100.9, 54.01, 10.0), (-57.32, 85.07, 10.0), (-101.9, 51.41, 10.0), (-50.7, 6.141, 10.0), (-104.2, 45.8, 10.0), (-103.0, 48.68, 10.0), (-105.6, 42.78, 10.0), (-4.483, 40.75, 10.0), (-98.58, 6.271, 10.0), (-4.343, 37.15, 10.0), (-108.8, 36.27, 10.0), (-107.1, 39.6, 10.0), (-110.6, 32.78, 10.0), (-50.47, 6.039, 10.0), (-112.7, 29.13, 10.0), (-4.215, 33.36, 10.0), (-114.9, 25.31, 10.0), (-50.27, 5.904, 10.0), (-4.097, 29.38, 10.0), (-108.1, 6.271, 10.0), (-50.1, 5.74, 10.0), (-3.886, 20.82, 10.0), (-49.96, 5.55, 10.0), (-120.0, 17.16, 10.0), (-117.3, 21.32, 10.0), (-121.0, 13.4, 10.0), (-49.85, 5.339, 10.0), (-3.79, 16.23, 10.0), (-122.9, 12.82, 10.0), (-49.55, -5.209, 10.0), (-49.71, -4.665, 10.0), (-49.76, -4.087, 10.0), (-3.988, 25.2, 10.0), (-16.08, -7.304, 10.0), (-49.78, 5.111, 10.0), (-3.698, 11.42, 10.0), (-49.76, 4.869, 10.0), (-46.39, -7.304, 10.0), (-49.3, -5.71, 10.0), (-48.97, -6.159, 10.0), (-48.56, -6.546, 10.0), (-48.09, -6.864, 10.0), (-47.57, -7.102, 10.0), (-47.0, -7.252, 10.0), (-3.608, 6.394, 10.0), (-3.519, 1.146, 10.0), (-3.43, -4.33, 10.0), (-4.56, -8.221, 10.0), (-4.668, -7.998, 10.0), (-5.96, -7.303, 10.0), (-5.686, -7.325, 10.0), (-3.339, -10.04, 10.0), (-5.431, -7.389, 10.0), (-5.198, -7.491, 10.0), (-4.991, -7.629, 10.0), (-4.813, -7.799, 10.0), (-4.492, -8.465, 10.0), (-4.469, -8.728, 10.0), (-13.8, 81.83, 11.0), (-14.65, 82.41, 11.0), (-13.0, 81.17, 11.0), (-15.56, 82.92, 11.0), (-12.24, 80.42, 11.0), (-11.53, 79.59, 11.0), (-16.51, 83.37, 11.0), (-10.86, 78.67, 11.0), (-17.52, 83.74, 11.0), (-10.23, 77.65, 11.0), (-18.58, 84.07, 11.0), (-9.649, 76.53, 11.0), (-19.7, 84.33, 11.0), (-9.102, 75.3, 11.0), (-20.87, 84.55, 11.0), (-8.592, 73.96, 11.0), (-22.11, 84.73, 11.0), (-8.118, 72.5, 11.0), (-23.4, 84.87, 11.0), (-7.678, 70.92, 11.0), (-24.76, 84.97, 11.0), (-7.27, 69.22, 11.0), (-26.18, 85.04, 11.0), (-27.67, 85.09, 11.0), (-6.894, 67.38, 11.0), (-29.23, 85.12, 11.0), (-6.547, 65.41, 11.0), (-30.85, 85.14, 11.0), (-6.227, 63.3, 11.0), (-32.54, 85.14, 11.0), (-5.934, 61.04, 11.0), (-34.31, 85.14, 11.0), (-5.666, 58.63, 11.0), (-5.42, 56.07, 11.0), (-39.55, 85.14, 11.0), (-5.196, 53.34, 11.0), (-4.992, 50.46, 11.0), (-44.46, 85.14, 11.0), (-4.806, 47.4, 11.0), (-49.05, 85.13, 11.0), (-50.94, 6.205, 11.0), (-51.2, 6.227, 11.0), (-53.33, 85.1, 11.0), (-4.637, 44.16, 11.0), (-99.23, 58.79, 11.0), (-61.02, 85.01, 11.0), (-64.45, 84.93, 11.0), (-70.55, 84.69, 11.0), (-97.26, 65.0, 11.0), (-97.86, 63.05, 11.0), (-73.24, 84.53, 11.0), (-75.71, 84.32, 11.0), (-96.17, 68.55, 11.0), (-96.7, 66.83, 11.0), (-77.96, 84.08, 11.0), (-95.66, 70.15, 11.0), (-80.02, 83.79, 11.0), (-95.15, 71.65, 11.0), (-81.89, 83.46, 11.0), (-83.58, 83.07, 11.0), (-94.64, 73.04, 11.0), (-85.11, 82.63, 11.0), (-94.1, 74.34, 11.0), (-86.49, 82.12, 11.0), (-93.54, 75.54, 11.0), (-92.94, 76.65, 11.0), (-87.73, 81.56, 11.0), (-92.28, 77.66, 11.0), (-91.55, 78.6, 11.0), (-88.85, 80.93, 11.0), (-89.85, 80.23, 11.0), (-90.74, 79.45, 11.0), (-67.62, 84.83, 11.0), (-98.51, 60.98, 11.0), (-100.0, 56.46, 11.0), (-100.9, 54.01, 11.0), (-57.32, 85.07, 11.0), (-101.9, 51.41, 11.0), (-50.7, 6.141, 11.0), (-103.0, 48.68, 11.0), (-104.2, 45.8, 11.0), (-105.6, 42.78, 11.0), (-4.483, 40.75, 11.0), (-98.58, 6.271, 11.0), (-4.343, 37.15, 11.0), (-107.1, 39.6, 11.0), (-108.8, 36.27, 11.0), (-110.6, 32.78, 11.0), (-50.47, 6.039, 11.0), (-112.7, 29.13, 11.0), (-4.215, 33.36, 11.0), (-114.9, 25.31, 11.0), (-50.27, 5.904, 11.0), (-4.097, 29.38, 11.0), (-108.1, 6.271, 11.0), (-49.96, 5.55, 11.0), (-3.886, 20.82, 11.0), (-50.1, 5.74, 11.0), (-117.3, 21.32, 11.0), (-120.0, 17.16, 11.0), (-121.0, 13.4, 11.0), (-3.79, 16.23, 11.0), (-49.85, 5.339, 11.0), (-122.9, 12.82, 11.0), (-49.76, -4.087, 11.0), (-49.71, -4.665, 11.0), (-49.55, -5.209, 11.0), (-3.988, 25.2, 11.0), (-16.08, -7.304, 11.0), (-49.78, 5.111, 11.0), (-3.698, 11.42, 11.0), (-49.76, 4.869, 11.0), (-46.39, -7.304, 11.0), (-48.97, -6.159, 11.0), (-49.3, -5.71, 11.0), (-48.56, -6.546, 11.0), (-48.09, -6.864, 11.0), (-47.57, -7.102, 11.0), (-47.0, -7.252, 11.0), (-3.608, 6.394, 11.0), (-3.519, 1.146, 11.0), (-4.668, -7.998, 11.0), (-4.56, -8.221, 11.0), (-3.43, -4.33, 11.0), (-5.96, -7.303, 11.0), (-5.686, -7.325, 11.0), (-3.339, -10.04, 11.0), (-5.431, -7.389, 11.0), (-5.198, -7.491, 11.0), (-4.991, -7.629, 11.0), (-4.813, -7.799, 11.0), (-4.492, -8.465, 11.0), (-4.469, -8.728, 11.0)], [], [(0, 1, 2), (3, 4, 1), (3, 1, 0), (3, 5, 4), (4, 5, 6), (6, 5, 7), (8, 6, 7), (9, 8, 7), (9, 10, 8), (9, 11, 10), (10, 11, 12), (12, 11, 13), (14, 12, 13), (15, 14, 13), (15, 16, 14), (15, 17, 16), (16, 17, 18), (18, 17, 19), (20, 18, 19), (21, 20, 19), (21, 22, 20), (21, 23, 22), (21, 24, 23), (23, 24, 25), (25, 24, 26), (27, 25, 26), (28, 27, 26), (28, 29, 27), (28, 30, 29), (29, 30, 31), (31, 30, 32), (33, 31, 32), (33, 34, 31), (33, 35, 34), (34, 35, 36), (37, 34, 36), (38, 37, 36), (39, 40, 37), (39, 41, 40), (38, 39, 37), (42, 40, 41), (38, 43, 39), (44, 41, 45), (46, 44, 45), (47, 48, 49), (49, 48, 50), (51, 52, 53), (52, 54, 55), (54, 56, 57), (58, 59, 60), (61, 62, 59), (63, 64, 62), (65, 66, 67), (68, 69, 70), (71, 68, 70), (70, 69, 65), (65, 69, 66), (67, 66, 64), (63, 67, 64), (61, 63, 62), (58, 61, 59), (56, 58, 60), (57, 56, 60), (55, 54, 57), (53, 52, 55), (50, 51, 53), (50, 48, 51), (72, 47, 49), (72, 73, 47), (72, 46, 73), (73, 46, 45), (45, 41, 74), (74, 41, 75), (44, 76, 41), (41, 76, 42), (41, 77, 75), (39, 43, 78), (41, 79, 80), (77, 41, 80), (79, 41, 81), (78, 43, 82), (83, 81, 41), (84, 78, 82), (83, 85, 86), (81, 83, 86), (85, 83, 87), (84, 88, 78), (89, 87, 83), (84, 90, 88), (83, 91, 89), (88, 90, 92), (92, 90, 93), (94, 91, 83), (95, 96, 97), (94, 98, 99), (94, 100, 98), (91, 94, 99), (101, 97, 102), (98, 100, 103), (104, 105, 106), (107, 92, 93), (107, 95, 92), (107, 96, 95), (97, 96, 102), (102, 108, 101), (101, 108, 109), (102, 110, 108), (111, 109, 108), (106, 111, 112), (113, 106, 114), (113, 104, 106), (106, 115, 114), (106, 116, 115), (106, 117, 116), (106, 118, 117), (106, 112, 118), (111, 108, 112), (110, 119, 108), (108, 119, 120), (121, 122, 123), (124, 108, 120), (121, 124, 120), (121, 125, 124), (121, 126, 122), (121, 127, 125), (121, 128, 127), (121, 129, 128), (121, 130, 129), (121, 123, 130), (122, 126, 131), (131, 126, 132), (133, 134, 135), (134, 136, 137), (135, 134, 137), (136, 138, 137), (139, 138, 136), (140, 138, 139), (140, 139, 141), (140, 141, 142), (141, 143, 142), (143, 144, 142), (145, 144, 143), (146, 144, 145), (146, 145, 147), (146, 147, 148), (147, 149, 148), (149, 150, 148), (151, 150, 149), (152, 150, 151), (152, 151, 153), (152, 153, 154), (153, 155, 154), (155, 156, 154), (156, 157, 154), (158, 157, 156), (159, 157, 158), (159, 158, 160), (159, 160, 161), (160, 162, 161), (162, 163, 161), (164, 163, 162), (165, 163, 164), (165, 164, 166), (164, 167, 166), (167, 168, 166), (169, 168, 167), (169, 167, 170), (169, 170, 171), (170, 172, 173), (172, 174, 173), (170, 173, 171), (174, 172, 175), (173, 176, 171), (177, 174, 178), (177, 178, 179), (180, 181, 182), (183, 181, 180), (184, 185, 186), (187, 188, 185), (189, 190, 188), (191, 192, 193), (192, 194, 195), (194, 196, 197), (198, 199, 200), (201, 202, 203), (201, 203, 204), (200, 202, 201), (199, 202, 200), (196, 199, 198), (196, 198, 197), (194, 197, 195), (192, 195, 193), (191, 193, 190), (191, 190, 189), (189, 188, 187), (187, 185, 184), (184, 186, 183), (186, 181, 183), (180, 182, 205), (182, 206, 205), (206, 179, 205), (177, 179, 206), (207, 174, 177), (208, 174, 207), (174, 209, 178), (175, 209, 174), (208, 210, 174), (211, 176, 173), (212, 213, 174), (212, 174, 210), (214, 174, 213), (215, 176, 211), (174, 214, 216), (215, 211, 217), (218, 219, 216), (218, 216, 214), (220, 216, 219), (211, 221, 217), (216, 220, 222), (221, 223, 217), (222, 224, 216), (225, 223, 221), (226, 223, 225), (216, 224, 227), (228, 229, 230), (231, 232, 227), (232, 233, 227), (231, 227, 224), (234, 228, 235), (236, 233, 232), (237, 238, 239), (226, 225, 240), (225, 230, 240), (230, 229, 240), (234, 229, 228), (235, 241, 234), (242, 241, 235), (241, 243, 234), (241, 242, 244), (245, 244, 237), (246, 237, 247), (237, 239, 247), (246, 248, 237), (248, 249, 237), (249, 250, 237), (250, 251, 237), (251, 245, 237), (245, 241, 244), (241, 252, 243), (253, 252, 241), (254, 255, 256), (253, 241, 257), (253, 257, 256), (257, 258, 256), (255, 259, 256), (258, 260, 256), (260, 261, 256), (261, 262, 256), (262, 263, 256), (263, 254, 256), (264, 259, 255), (265, 259, 264), (120, 256, 121), (120, 253, 256), (119, 253, 120), (119, 252, 253), (110, 252, 119), (110, 243, 252), (102, 243, 110), (102, 234, 243), (96, 234, 102), (96, 229, 234), (107, 229, 96), (107, 240, 229), (93, 240, 107), (93, 226, 240), (90, 226, 93), (90, 223, 226), (84, 223, 90), (84, 217, 223), (82, 217, 84), (82, 215, 217), (43, 215, 82), (43, 176, 215), (38, 176, 43), (38, 171, 176), (36, 171, 38), (36, 169, 171), (35, 169, 36), (35, 168, 169), (33, 168, 35), (33, 166, 168), (32, 166, 33), (32, 165, 166), (30, 165, 32), (30, 163, 165), (28, 163, 30), (28, 161, 163), (26, 161, 28), (26, 159, 161), (24, 159, 26), (24, 157, 159), (21, 157, 24), (21, 154, 157), (19, 154, 21), (19, 152, 154), (17, 152, 19), (17, 150, 152), (15, 150, 17), (15, 148, 150), (13, 148, 15), (13, 146, 148), (11, 146, 13), (11, 144, 146), (9, 144, 11), (9, 142, 144), (7, 142, 9), (7, 140, 142), (5, 140, 7), (5, 138, 140), (3, 138, 5), (3, 137, 138), (0, 137, 3), (0, 135, 137), (2, 135, 0), (2, 133, 135), (1, 133, 2), (1, 134, 133), (4, 134, 1), (4, 136, 134), (6, 136, 4), (6, 139, 136), (8, 139, 6), (8, 141, 139), (10, 141, 8), (10, 143, 141), (12, 143, 10), (12, 145, 143), (14, 145, 12), (14, 147, 145), (16, 147, 14), (16, 149, 147), (18, 149, 16), (18, 151, 149), (20, 151, 18), (20, 153, 151), (22, 153, 20), (22, 155, 153), (23, 155, 22), (23, 156, 155), (25, 156, 23), (25, 158, 156), (27, 158, 25), (27, 160, 158), (29, 160, 27), (29, 162, 160), (31, 162, 29), (31, 164, 162), (34, 164, 31), (34, 167, 164), (37, 167, 34), (37, 170, 167), (40, 170, 37), (40, 172, 170), (42, 172, 40), (42, 175, 172), (76, 175, 42), (76, 209, 175), (44, 209, 76), (44, 178, 209), (46, 178, 44), (46, 179, 178), (72, 179, 46), (72, 205, 179), (49, 205, 72), (49, 180, 205), (50, 180, 49), (50, 183, 180), (53, 183, 50), (53, 184, 183), (55, 184, 53), (55, 187, 184), (57, 187, 55), (57, 189, 187), (60, 189, 57), (60, 191, 189), (59, 191, 60), (59, 192, 191), (62, 192, 59), (62, 194, 192), (64, 194, 62), (64, 196, 194), (66, 196, 64), (66, 199, 196), (69, 199, 66), (69, 202, 199), (68, 202, 69), (68, 203, 202), (71, 203, 68), (71, 204, 203), (70, 204, 71), (70, 201, 204), (65, 201, 70), (65, 200, 201), (67, 200, 65), (67, 198, 200), (63, 198, 67), (63, 197, 198), (61, 197, 63), (61, 195, 197), (58, 195, 61), (58, 193, 195), (56, 193, 58), (56, 190, 193), (54, 190, 56), (54, 188, 190), (52, 188, 54), (52, 185, 188), (51, 185, 52), (51, 186, 185), (48, 186, 51), (48, 181, 186), (47, 181, 48), (47, 182, 181), (73, 182, 47), (73, 206, 182), (45, 206, 73), (45, 177, 206), (74, 177, 45), (74, 207, 177), (75, 207, 74), (75, 208, 207), (77, 208, 75), (77, 210, 208), (80, 210, 77), (80, 212, 210), (79, 212, 80), (79, 213, 212), (81, 213, 79), (81, 214, 213), (86, 214, 81), (86, 218, 214), (85, 218, 86), (85, 219, 218), (87, 219, 85), (87, 220, 219), (89, 220, 87), (89, 222, 220), (91, 222, 89), (91, 224, 222), (99, 224, 91), (99, 231, 224), (98, 231, 99), (98, 232, 231), (103, 232, 98), (103, 236, 232), (100, 236, 103), (100, 233, 236), (94, 233, 100), (94, 227, 233), (83, 227, 94), (83, 216, 227), (41, 216, 83), (41, 174, 216), (39, 174, 41), (39, 173, 174), (78, 173, 39), (78, 211, 173), (88, 211, 78), (88, 221, 211), (92, 221, 88), (92, 225, 221), (95, 225, 92), (95, 230, 225), (97, 230, 95), (97, 228, 230), (101, 228, 97), (101, 235, 228), (109, 235, 101), (109, 242, 235), (111, 242, 109), (111, 244, 242), (106, 244, 111), (106, 237, 244), (105, 237, 106), (105, 238, 237), (104, 238, 105), (104, 239, 238), (113, 239, 104), (113, 247, 239), (114, 247, 113), (114, 246, 247), (115, 246, 114), (115, 248, 246), (116, 248, 115), (116, 249, 248), (117, 249, 116), (117, 250, 249), (118, 250, 117), (118, 251, 250), (112, 251, 118), (112, 245, 251), (108, 245, 112), (108, 241, 245), (124, 241, 108), (124, 257, 241), (125, 257, 124), (125, 258, 257), (127, 258, 125), (127, 260, 258), (128, 260, 127), (128, 261, 260), (129, 261, 128), (129, 262, 261), (130, 262, 129), (130, 263, 262), (123, 263, 130), (123, 254, 263), (122, 254, 123), (122, 255, 254), (131, 255, 122), (131, 264, 255), (132, 264, 131), (132, 265, 264), (126, 265, 132), (126, 259, 265), (121, 259, 126), (121, 256, 259)])
me_choc_cusion_001.update()
me_cube = bpy.data.meshes.new('Cube')
me_cube.from_pydata([(-1.0, -1.0, -1.0), (-1.0, -1.0, 1.0), (-1.0, 1.0, -1.0), (-1.0, 1.0, 1.0), (1.0, -1.0, -1.0), (1.0, -1.0, 1.0), (1.0, 1.0, -1.0), (1.0, 1.0, 1.0)], [], [(0, 1, 3, 2), (2, 3, 7, 6), (6, 7, 5, 4), (4, 5, 1, 0), (2, 6, 4, 0), (7, 3, 1, 5)])
_uv = me_cube.uv_layers.new(name='UVMap')
_uv.uv.foreach_set('vector', [0.375, 0.0, 0.625, 0.0, 0.625, 0.25, 0.375, 0.25, 0.375, 0.25, 0.625, 0.25, 0.625, 0.5, 0.375, 0.5, 0.375, 0.5, 0.625, 0.5, 0.625, 0.75, 0.375, 0.75, 0.375, 0.75, 0.625, 0.75, 0.625, 1.0, 0.375, 1.0, 0.125, 0.5, 0.375, 0.5, 0.375, 0.75, 0.125, 0.75, 0.625, 0.5, 0.875, 0.5, 0.875, 0.75, 0.625, 0.75])
me_cube.materials.append(mat_material_007)
me_cube.update()

# ---- objects
ob_camera = bpy.data.objects.new('Camera', cam_camera)
ob_light = bpy.data.objects.new('Light', light_light)
ob_choc_stand = bpy.data.objects.new('choc_stand', me_choc_stand)
ob_choc_housing = bpy.data.objects.new('choc_housing', me_choc_housing_001)
ob_choc_cusion = bpy.data.objects.new('choc_cusion', me_choc_cusion_001)
ob_table = bpy.data.objects.new('table', me_cube)

# ---- transforms, parenting, visibility, modifiers, constraints
ob_camera.location = (84.68, 138.4, 176.8)
ob_camera.rotation_euler = (1.016, 1.908e-07, 2.349)
ob_camera.scale = (1.0, 1.0, 1.0)
ob_camera.lock_rotations_4d = False
ob_camera.empty_display_type = 'ARROWS'
ob_camera.color = (0.0, 0.0, 0.0, 0.0)
ob_camera.display_type = 'WIRE'
ob_camera.lineart.crease_threshold = 0.0
_c = ob_camera.constraints.new('TRACK_TO'); _c.name = 'Track To'
_c.up_axis = 'UP_Z'
_c.use_target_z = True
ob_light.location = (88.32, 67.14, 222.9)
ob_light.rotation_euler = (0.6503, 0.05522, 1.866)
ob_light.lock_rotations_4d = False
ob_light.empty_display_type = 'ARROWS'
ob_light.color = (0.0, 0.0, 0.0, 0.0)
ob_light.lineart.crease_threshold = 0.0
ob_choc_stand.location = (0.0, 0.0, 0.0)
ob_choc_stand.rotation_euler = (0.0, -0.0, 3.142)
ob_choc_housing.location = (-157.3, -27.96, 56.33)
ob_choc_housing.rotation_euler = (0.1745, 0.1745, 3.142)
ob_choc_cusion.location = (-160.0, -44.97, 82.47)
ob_choc_cusion.rotation_euler = (0.1745, 0.1745, 3.142)
ob_table.location = (-100.0, -50.0, 0.0)
ob_table.scale = (400.0, 400.0, 1.0)

# ---- collection membership
scene.collection.objects.link(ob_camera)
scene.collection.objects.link(ob_light)
scene.collection.objects.link(ob_choc_stand)
scene.collection.objects.link(ob_choc_housing)
scene.collection.objects.link(ob_choc_cusion)
col_collection.objects.link(ob_table)

# ---- scene / render settings (as saved in the file)
scene.camera = ob_camera
scene.frame_start = 1; scene.frame_end = 250; scene.frame_set(0)
scene.render.engine = 'BLENDER_EEVEE_NEXT'
scene.render.resolution_percentage = 200
scene.render.use_high_quality_normals = True
scene.eevee.taa_samples = 32
scene.eevee.use_raytracing = True
bpy.context.view_layer.update()
